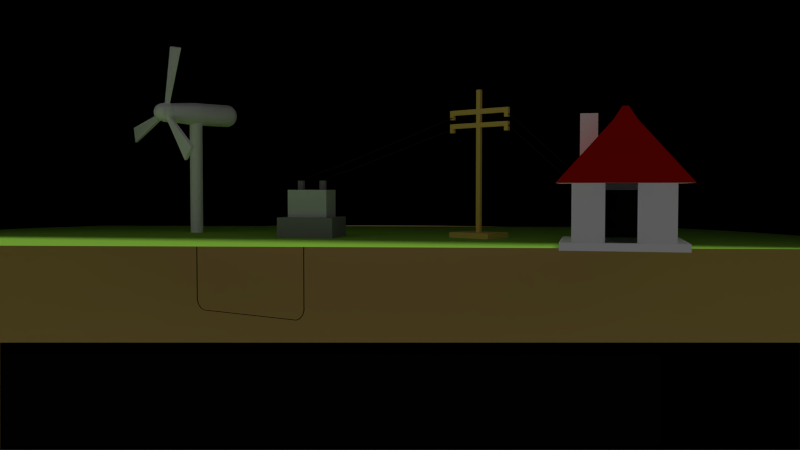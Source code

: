 # Source: start.blend  (saved by Blender 2.68.0; exported with 4.5.12 LTS)
import bpy
from mathutils import Matrix  # noqa: F401  (used for matrix-valued properties, if any)

bpy.ops.wm.read_factory_settings(use_empty=True)
scene = bpy.context.scene
scene.name = 'Main'

# ---- collections
col_collection_1_001 = bpy.data.collections.new('Collection 1.001'); scene.collection.children.link(col_collection_1_001)
col_collection_2 = bpy.data.collections.new('Collection 2'); scene.collection.children.link(col_collection_2)
col_collection_2.hide_render = True
col_collection_2.hide_viewport = True
col_collection_3 = bpy.data.collections.new('Collection 3'); scene.collection.children.link(col_collection_3)
col_collection_11 = bpy.data.collections.new('Collection 11'); scene.collection.children.link(col_collection_11)
col_collection_13 = bpy.data.collections.new('Collection 13'); scene.collection.children.link(col_collection_13)
col_collection_13.hide_render = True
col_collection_13.hide_viewport = True

# ---- materials (node trees are filled in below, after node groups)
mat_grass = bpy.data.materials.new('Grass')
mat_grass.alpha_threshold = 0.0
mat_grass.use_transparent_shadow = False
mat_grass.diffuse_color = (0.356, 0.748, 0.077, 1.0)
mat_grass.roughness = 0.5
mat_grass.line_color = (0.0, 0.0, 0.0, 1.0)
mat_houselight = bpy.data.materials.new('Houselight')
mat_houselight.alpha_threshold = 0.0
mat_houselight.use_transparent_shadow = False
mat_houselight.diffuse_color = (0.9262, 1.0, 0.01001, 1.0)
mat_houselight.roughness = 0.5
mat_houselight.specular_intensity = 0.9
mat_arrow_red = bpy.data.materials.new('Arrow_red')
mat_arrow_red.alpha_threshold = 0.0
mat_arrow_red.use_transparent_shadow = False
mat_arrow_red.diffuse_color = (1.0, 0.0, 0.0, 1.0)
mat_arrow_red.roughness = 0.5
mat_arrow_red.line_color = (0.0, 0.0, 0.0, 1.0)
mat_wire_black = bpy.data.materials.new('Wire_black')
mat_wire_black.alpha_threshold = 0.0
mat_wire_black.use_transparent_shadow = False
mat_wire_black.diffuse_color = (0.01341, 0.01341, 0.01341, 1.0)
mat_wire_black.roughness = 0.5
mat_wire_black.line_color = (0.0, 0.0, 0.0, 1.0)
mat_house_mat1 = bpy.data.materials.new('House mat1')
mat_house_mat1.alpha_threshold = 0.0
mat_house_mat1.use_transparent_shadow = False
mat_house_mat1.diffuse_color = (1.0, 1.0, 1.0, 1.0)
mat_house_mat1.specular_color = (0.4905, 0.949, 1.0)
mat_house_mat1.roughness = 0.5
mat_house_mat1.specular_intensity = 0.5305
mat_house_mat1.line_color = (0.0, 0.0, 0.0, 1.0)
mat_house_mat2 = bpy.data.materials.new('House mat2')
mat_house_mat2.alpha_threshold = 0.0
mat_house_mat2.use_transparent_shadow = False
mat_house_mat2.diffuse_color = (0.4672, 0.004746, 0.0, 1.0)
mat_house_mat2.roughness = 0.5
mat_house_mat2.specular_intensity = 0.4
mat_house_mat2.line_color = (0.0, 0.0, 0.0, 1.0)
mat_arrow_blue = bpy.data.materials.new('Arrow_blue')
mat_arrow_blue.alpha_threshold = 0.0
mat_arrow_blue.use_transparent_shadow = False
mat_arrow_blue.diffuse_color = (0.0, 0.001143, 1.0, 1.0)
mat_arrow_blue.roughness = 0.5
mat_arrow_blue.line_color = (0.0, 0.0, 0.0, 1.0)
mat_power_station = bpy.data.materials.new('power_station')
mat_power_station.alpha_threshold = 0.0
mat_power_station.use_transparent_shadow = False
mat_power_station.diffuse_color = (0.281, 0.281, 0.281, 1.0)
mat_power_station.roughness = 0.5
mat_power_station.line_color = (0.0, 0.0, 0.0, 1.0)
mat_power_station1 = bpy.data.materials.new('power_station1')
mat_power_station1.alpha_threshold = 0.0
mat_power_station1.use_transparent_shadow = False
mat_power_station1.diffuse_color = (0.6234, 0.6491, 0.6491, 1.0)
mat_power_station1.roughness = 0.5
mat_power_station1.line_color = (0.0, 0.0, 0.0, 1.0)
mat_windmill = bpy.data.materials.new('Windmill')
mat_windmill.alpha_threshold = 0.0
mat_windmill.use_transparent_shadow = False
mat_windmill.diffuse_color = (1.0, 1.0, 1.0, 1.0)
mat_windmill.roughness = 0.5
mat_windmill.line_color = (0.0, 0.0, 0.0, 1.0)
mat_material = bpy.data.materials.new('Material')
mat_material.alpha_threshold = 0.0
mat_material.use_transparent_shadow = False
mat_material.diffuse_color = (0.9551, 0.6628, 0.1654, 1.0)
mat_material.roughness = 0.5
mat_material.line_color = (0.0, 0.0, 0.0, 1.0)
mat_floor = bpy.data.materials.new('Floor')
mat_floor.alpha_threshold = 0.0
mat_floor.use_transparent_shadow = False
mat_floor.diffuse_color = (0.2462, 1.0, 0.1885, 1.0)
mat_floor.roughness = 0.5
mat_floor.specular_intensity = 0.0
mat_floor.line_color = (0.0, 0.0, 0.0, 1.0)
mat_text4 = bpy.data.materials.new('Text4')
mat_text4.alpha_threshold = 0.0
mat_text4.use_transparent_shadow = False
mat_text4.diffuse_color = (0.0, 0.0, 0.0, 1.0)
mat_text4.roughness = 0.5
mat_text3 = bpy.data.materials.new('Text3')
mat_text3.alpha_threshold = 0.0
mat_text3.use_transparent_shadow = False
mat_text3.preview_render_type = 'FLAT'
mat_text3.diffuse_color = (0.0, 0.0, 0.0, 1.0)
mat_text3.roughness = 0.5
mat_text2 = bpy.data.materials.new('Text2')
mat_text2.alpha_threshold = 0.0
mat_text2.use_transparent_shadow = False
mat_text2.diffuse_color = (0.0, 0.0, 0.0, 1.0)
mat_text2.roughness = 0.5
mat_text1 = bpy.data.materials.new('Text1')
mat_text1.alpha_threshold = 0.0
mat_text1.use_transparent_shadow = False
mat_text1.diffuse_color = (0.001547, 0.001547, 0.001547, 1.0)
mat_text1.roughness = 0.5
mat_reload = bpy.data.materials.new('Reload')
mat_reload.alpha_threshold = 0.0
mat_reload.use_transparent_shadow = False
mat_reload.diffuse_color = (0.0, 0.0, 0.0, 1.0)
mat_reload.specular_color = (0.0, 0.0, 0.0)
mat_reload.roughness = 0.5
mat_reload.specular_intensity = 0.0
mat_reload.line_color = (0.0, 0.0, 0.0, 1.0)
mat_black_strip = bpy.data.materials.new('Black strip')
mat_black_strip.alpha_threshold = 0.0
mat_black_strip.use_transparent_shadow = False
mat_black_strip.diffuse_color = (0.0, 0.0, 0.0, 1.0)
mat_black_strip.roughness = 0.5
mat_black_strip.specular_intensity = 0.0
mat_black_strip.line_color = (0.0, 0.0, 0.0, 1.0)
mat_next = bpy.data.materials.new('Next')
mat_next.alpha_threshold = 0.0
mat_next.use_transparent_shadow = False
mat_next.diffuse_color = (0.0, 0.0, 0.0, 1.0)
mat_next.roughness = 0.5
mat_next.line_color = (0.0, 0.0, 0.0, 1.0)
mat_sky = bpy.data.materials.new('sky')
mat_sky.alpha_threshold = 0.0
mat_sky.use_transparent_shadow = False
mat_sky.diffuse_color = (0.0, 0.0, 0.0, 1.0)
mat_sky.roughness = 0.5
mat_underground = bpy.data.materials.new('Underground')
mat_underground.alpha_threshold = 0.0
mat_underground.use_transparent_shadow = False
mat_underground.diffuse_color = (0.8, 0.5397, 0.1935, 1.0)
mat_underground.roughness = 0.5
mat_underground.line_color = (0.0, 0.0, 0.0, 1.0)

# ---- material node trees

# ---- world
world_world = bpy.data.worlds.new('World'); scene.world = world_world
world_world.color = (0.09851, 0.09851, 0.09851)
world_world.use_sun_shadow = False
world_world.sun_shadow_jitter_overblur = 0.0
world_world.cycles.sampling_method = 'MANUAL'
world_world.cycles.sample_map_resolution = 256

# ---- cameras
cam_camera = bpy.data.cameras.new('Camera')
cam_camera.clip_start = 0.001
cam_camera.clip_end = 200.0
cam_camera.lens = 35.0
cam_camera.sensor_width = 32.0
cam_camera.sensor_height = 18.0
cam_camera.dof.focus_distance = 0.0
cam_camera.dof.aperture_fstop = 128.0

# ---- lights
light_hemi = bpy.data.lights.new('Hemi', 'SUN')
light_hemi.transmission_factor = 0.0
light_hemi.angle = 0.1993
light_hemi.energy = 1.0
light_hemi.shadow_buffer_clip_start = 0.5
light_hemi.shadow_soft_size = 0.1
light_hemi.shadow_cascade_max_distance = 1000.0
light_hemi.cycles.use_multiple_importance_sampling = False
light_spot = bpy.data.lights.new('Spot', 'SPOT')
light_spot.transmission_factor = 0.0
light_spot.energy = 500.0
light_spot.shadow_buffer_clip_start = 0.5
light_spot.shadow_soft_size = 0.1
light_spot.shadow_maximum_resolution = 0.006
light_spot.use_absolute_resolution = True
light_spot.cycles.use_multiple_importance_sampling = False

# ---- meshes
me_plane_005 = bpy.data.meshes.new('Plane.005')
me_plane_005.from_pydata([(1.0, -1.0, 0.0), (-1.0, -1.0, 0.0), (1.0, 1.0, 0.0), (-1.0, 1.0, 0.0)], [], [(1, 0, 2, 3)])
me_plane_005.materials.append(mat_grass)
me_plane_005.use_remesh_preserve_volume = False
me_plane_005.use_remesh_preserve_attributes = False
me_plane_005.use_mirror_vertex_groups = False
me_plane_005.update()
me_houselight = bpy.data.meshes.new('Houselight')
me_houselight.from_pydata([(-1.0, -1.0, -1.0), (-1.0, 1.0, -1.0), (1.0, 1.0, -1.0), (1.0, -1.0, -1.0), (-1.0, -1.0, 1.0), (-1.0, 1.0, 1.0), (1.0, 1.0, 1.0), (1.0, -1.0, 1.0)], [], [(4, 5, 1, 0), (5, 6, 2, 1), (6, 7, 3, 2), (7, 4, 0, 3), (0, 1, 2, 3), (7, 6, 5, 4)])
_uv = me_houselight.uv_layers.new(name='UVMap')
_uv.uv.foreach_set('vector', [0.0266, 0.999, 0.01641, 1.0, 0.0, 0.03576, 0.009708, 0.007667, 0.01641, 1.0, 0.9628, 0.9998, 0.9438, 0.02851, 0.0, 0.03576, 0.9628, 0.9998, 1.0, 0.9988, 0.9804, 0.0, 0.9438, 0.02851, 0.9967, 0.9988, 0.003818, 0.999, 0.009708, 0.007667, 0.9967, 0.0, 0.009708, 0.007667, 0.0, 0.03576, 0.9438, 0.02851, 0.9804, 0.0, 1.0, 0.9988, 0.9628, 0.9998, 0.01641, 1.0, 0.0266, 0.999])
me_houselight.materials.append(mat_houselight)
me_houselight.use_remesh_preserve_volume = False
me_houselight.use_remesh_preserve_attributes = False
me_houselight.use_mirror_vertex_groups = False
me_houselight.update()
me_flowarrow2 = bpy.data.meshes.new('flowarrow2')
me_flowarrow2.from_pydata([(-2.612, -0.5081, -0.5081), (-2.612, 0.5081, -0.5081), (2.612, -0.5081, 0.0), (-2.612, -0.5081, 0.5081), (-2.612, 0.5081, 0.5081), (0.653, 0.5081, -0.5081), (0.653, -0.5081, -0.5081), (0.653, 0.5081, 0.5081), (0.653, -0.5081, 0.5081), (-2.612, 1.192e-07, -0.5081), (-2.612, 5.96e-08, 0.5081), (0.653, 5.96e-08, -0.5081), (0.653, -1.192e-07, 0.5081), (0.653, 0.5081, 1.608), (0.653, -0.5081, 1.608), (2.612, -2.98e-07, 0.0), (0.653, -1.192e-07, 1.608), (2.612, 0.5081, 0.0), (0.653, 0.5081, -1.608), (0.653, -0.5081, -1.608), (0.653, 5.96e-08, -1.608), (-5949.0, -0.5081, -0.5077), (-5949.0, 0.5081, -0.5077), (-5944.0, -0.5081, 0.000449), (-5949.0, -0.5081, 0.5086), (-5949.0, 0.5081, 0.5086), (-5946.0, 0.5081, -0.5077), (-5946.0, -0.5081, -0.5077), (-5946.0, 0.5081, 0.5086), (-5946.0, -0.5081, 0.5086), (-5949.0, 1.192e-07, -0.5077), (-5949.0, 5.96e-08, 0.5086), (-5946.0, 5.96e-08, -0.5077), (-5946.0, -1.192e-07, 0.5086), (-5946.0, 0.5081, 1.609), (-5946.0, -0.5081, 1.609), (-5944.0, -2.98e-07, 0.000449), (-5946.0, -1.192e-07, 1.609), (-5944.0, 0.5081, 0.000449), (-5946.0, 0.5081, -1.608), (-5946.0, -0.5081, -1.608), (-5946.0, 5.96e-08, -1.608)], [], [(11, 9, 0, 6), (12, 8, 3, 10), (6, 0, 3, 8), (9, 1, 4, 10), (7, 4, 1, 5), (5, 1, 9, 11), (7, 12, 10, 4), (0, 9, 10, 3), (11, 20, 18, 5), (7, 13, 16, 12), (12, 16, 14, 8), (6, 19, 20, 11), (5, 18, 17), (8, 14, 2), (2, 6, 8), (17, 7, 5), (15, 2, 14, 16), (17, 15, 16, 13), (17, 13, 7), (15, 20, 19, 2), (17, 18, 20, 15), (2, 19, 6), (32, 27, 21, 30), (33, 31, 24, 29), (27, 29, 24, 21), (30, 31, 25, 22), (28, 26, 22, 25), (26, 32, 30, 22), (28, 25, 31, 33), (21, 24, 31, 30), (32, 26, 39, 41), (28, 33, 37, 34), (33, 29, 35, 37), (27, 32, 41, 40), (26, 38, 39), (29, 23, 35), (23, 29, 27), (38, 26, 28), (36, 37, 35, 23), (38, 34, 37, 36), (38, 28, 34), (36, 23, 40, 41), (38, 36, 41, 39), (23, 27, 40)])
me_flowarrow2.materials.append(mat_arrow_red)
me_flowarrow2.use_remesh_preserve_volume = False
me_flowarrow2.use_remesh_preserve_attributes = False
me_flowarrow2.use_mirror_vertex_groups = False
me_flowarrow2.update()
me_wire_2 = bpy.data.meshes.new('Wire 2')
me_wire_2.from_pydata([(-0.03525, -0.2693, 0.04734), (0.1658, -0.2202, 0.006439), (0.2698, -0.04204, -0.03824), (0.2157, 0.1607, -0.06052), (0.03527, 0.2693, -0.04734), (-0.1658, 0.2202, -0.006441), (-0.2698, 0.04204, 0.03824), (-0.2157, -0.1607, 0.06051), (3.743, 5.807, 3.583), (3.932, 5.793, 3.49), (4.052, 5.925, 3.377), (4.033, 6.125, 3.31), (3.886, 6.275, 3.33), (3.697, 6.288, 3.423), (3.577, 6.156, 3.536), (3.596, 5.957, 3.602), (11.26, 15.92, 8.015), (11.43, 15.89, 7.888), (11.49, 15.95, 7.695), (11.4, 16.08, 7.55), (11.22, 16.19, 7.536), (11.06, 16.22, 7.663), (11.0, 16.16, 7.855), (11.09, 16.03, 8.001), (50.36, 64.87, 34.47), (50.52, 64.81, 34.34), (50.58, 64.85, 34.15), (50.51, 64.98, 33.99), (50.35, 65.12, 33.97), (50.2, 65.18, 34.1), (50.13, 65.14, 34.3), (50.2, 65.01, 34.45)], [], [(0, 7, 15, 8), (7, 6, 14, 15), (6, 5, 13, 14), (5, 4, 12, 13), (4, 3, 11, 12), (3, 2, 10, 11), (2, 1, 9, 10), (1, 0, 8, 9), (15, 23, 16, 8), (14, 22, 23, 15), (13, 21, 22, 14), (12, 20, 21, 13), (11, 19, 20, 12), (10, 18, 19, 11), (9, 17, 18, 10), (16, 23, 31, 24), (23, 22, 30, 31), (22, 21, 29, 30), (21, 20, 28, 29), (20, 19, 27, 28), (19, 18, 26, 27), (18, 17, 25, 26), (17, 16, 24, 25), (8, 16, 17, 9)])
me_wire_2.materials.append(mat_wire_black)
me_wire_2.use_remesh_preserve_volume = False
me_wire_2.use_remesh_preserve_attributes = False
me_wire_2.use_mirror_vertex_groups = False
me_wire_2.update()
me_wire_1 = bpy.data.meshes.new('Wire 1')
me_wire_1.from_pydata([(83.02, -0.2756, 1.144e-05), (83.21, -0.1949, 1.144e-05), (83.29, 5.342e-05, 1.144e-05), (83.21, 0.195, 1.144e-05), (83.02, 0.2758, 1.144e-05), (82.82, 0.195, 1.144e-05), (82.74, 5.34e-05, 1.144e-05), (82.82, -0.1949, 1.144e-05), (83.02, -0.2756, -40.28), (83.21, -0.1949, -40.28), (83.29, 5.342e-05, -40.28), (83.21, 0.195, -40.28), (83.02, 0.2758, -40.28), (82.82, 0.195, -40.28), (82.74, 5.34e-05, -40.28), (82.82, -0.1949, -40.28), (81.99, -0.2431, -42.85), (82.15, -0.1719, -42.92), (82.22, 3.781e-05, -42.94), (82.15, 0.1719, -42.92), (81.99, 0.2431, -42.85), (81.83, 0.1719, -42.78), (81.77, 3.779e-05, -42.76), (81.83, -0.1719, -42.78), (80.06, -0.2608, -44.83), (80.19, -0.1844, -44.96), (80.25, 2.21e-05, -45.01), (80.19, 0.1845, -44.96), (80.06, 0.2609, -44.83), (79.93, 0.1845, -44.7), (79.88, 2.204e-05, -44.64), (79.93, -0.1844, -44.7), (77.53, -0.2066, -45.92), (77.58, -0.1461, -46.05), (77.61, 6.212e-06, -46.11), (77.58, 0.1461, -46.05), (77.53, 0.2066, -45.92), (77.47, 0.1461, -45.78), (77.45, 6.164e-06, -45.73), (77.47, -0.1461, -45.78), (74.76, -0.2076, -45.95), (74.76, -0.1468, -46.1), (74.76, -2.556e-05, -46.16), (74.76, 0.1468, -46.1), (74.76, 0.2076, -45.95), (74.76, 0.1468, -45.81), (74.76, -2.561e-05, -45.75), (74.76, -0.1468, -45.81), (1.466e-08, 0.2995, 9.537e-06), (-0.2118, 0.2118, 9.537e-06), (-0.2995, -1.401e-08, 9.537e-06), (-0.2118, -0.2118, 9.537e-06), (4.084e-08, -0.2995, 9.537e-06), (0.2118, -0.2118, 9.537e-06), (0.2995, 2.653e-09, 9.537e-06), (0.2118, 0.2118, 9.537e-06), (1.466e-08, 0.2995, -40.28), (-0.2118, 0.2118, -40.28), (-0.2995, -1.401e-08, -40.28), (-0.2118, -0.2118, -40.28), (4.084e-08, -0.2995, -40.28), (0.2118, -0.2118, -40.28), (0.2995, 2.653e-09, -40.28), (0.2118, 0.2118, -40.28), (1.024, 0.2453, -42.85), (0.8633, 0.1735, -42.92), (0.797, 1.559e-05, -42.94), (0.8633, -0.1734, -42.92), (1.024, -0.2453, -42.85), (1.184, -0.1734, -42.78), (1.25, 1.562e-05, -42.76), (1.184, 0.1735, -42.78), (2.951, 0.2255, -44.83), (2.838, 0.1595, -44.94), (2.792, 3.131e-05, -44.99), (2.838, -0.1594, -44.94), (2.951, -0.2254, -44.83), (3.064, -0.1594, -44.72), (3.111, 3.137e-05, -44.67), (3.064, 0.1595, -44.72), (5.489, 0.2144, -45.92), (5.431, 0.1516, -46.06), (5.407, 4.719e-05, -46.12), (5.431, -0.1515, -46.06), (5.489, -0.2143, -45.92), (5.547, -0.1515, -45.78), (5.571, 4.724e-05, -45.72), (5.547, 0.1516, -45.78), (8.251, 0.2077, -45.95), (8.251, 0.1469, -46.1), (8.251, 7.897e-05, -46.16), (8.251, -0.1467, -46.1), (8.251, -0.2075, -45.95), (8.251, -0.1467, -45.81), (8.251, 7.901e-05, -45.75), (8.251, 0.1469, -45.81)], [], [(7, 0, 8, 15), (6, 7, 15, 14), (5, 6, 14, 13), (4, 5, 13, 12), (3, 4, 12, 11), (2, 3, 11, 10), (1, 2, 10, 9), (0, 1, 9, 8), (15, 8, 16, 23), (14, 15, 23, 22), (13, 14, 22, 21), (12, 13, 21, 20), (11, 12, 20, 19), (10, 11, 19, 18), (9, 10, 18, 17), (8, 9, 17, 16), (23, 16, 24, 31), (22, 23, 31, 30), (21, 22, 30, 29), (20, 21, 29, 28), (19, 20, 28, 27), (18, 19, 27, 26), (17, 18, 26, 25), (16, 17, 25, 24), (31, 24, 32, 39), (30, 31, 39, 38), (29, 30, 38, 37), (28, 29, 37, 36), (27, 28, 36, 35), (26, 27, 35, 34), (25, 26, 34, 33), (24, 25, 33, 32), (39, 32, 40, 47), (38, 39, 47, 46), (37, 38, 46, 45), (36, 37, 45, 44), (35, 36, 44, 43), (34, 35, 43, 42), (33, 34, 42, 41), (32, 33, 41, 40), (55, 48, 56, 63), (54, 55, 63, 62), (53, 54, 62, 61), (52, 53, 61, 60), (51, 52, 60, 59), (50, 51, 59, 58), (49, 50, 58, 57), (48, 49, 57, 56), (63, 56, 64, 71), (62, 63, 71, 70), (61, 62, 70, 69), (60, 61, 69, 68), (59, 60, 68, 67), (58, 59, 67, 66), (57, 58, 66, 65), (56, 57, 65, 64), (71, 64, 72, 79), (70, 71, 79, 78), (69, 70, 78, 77), (68, 69, 77, 76), (67, 68, 76, 75), (66, 67, 75, 74), (65, 66, 74, 73), (64, 65, 73, 72), (79, 72, 80, 87), (78, 79, 87, 86), (77, 78, 86, 85), (76, 77, 85, 84), (75, 76, 84, 83), (74, 75, 83, 82), (73, 74, 82, 81), (72, 73, 81, 80), (87, 80, 88, 95), (86, 87, 95, 94), (85, 86, 94, 93), (84, 85, 93, 92), (83, 84, 92, 91), (82, 83, 91, 90), (81, 82, 90, 89), (80, 81, 89, 88), (45, 95, 88, 44), (46, 94, 95, 45), (47, 93, 94, 46), (40, 92, 93, 47), (41, 91, 92, 40), (42, 90, 91, 41), (43, 89, 90, 42), (44, 88, 89, 43)])
me_wire_1.materials.append(mat_wire_black)
me_wire_1.use_remesh_preserve_volume = False
me_wire_1.use_remesh_preserve_attributes = False
me_wire_1.use_mirror_vertex_groups = False
me_wire_1.update()
me_house = bpy.data.meshes.new('House')
me_house.from_pydata([(1.24, 1.355, -2.573), (1.355, -1.24, -2.573), (-1.24, -1.355, -2.573), (-1.355, 1.24, -2.573), (1.24, 1.355, -0.3092), (1.355, -1.24, -0.3092), (-1.24, -1.355, -0.3092), (-1.355, 1.24, -0.3092), (0.9536, 1.042, -2.867), (1.042, -0.9536, -2.867), (-0.9536, -1.042, -2.867), (-1.042, 0.9536, -2.867), (1.526, 1.668, -2.573), (1.668, -1.526, -2.573), (-1.526, -1.668, -2.573), (-1.668, 1.526, -2.573), (1.526, 1.668, -2.867), (1.668, -1.526, -2.867), (-1.526, -1.668, -2.867), (-1.668, 1.526, -2.867), (0.07196, 1.303, 2.031), (0.1875, -1.292, 2.031), (-0.07196, -1.303, 2.031), (-0.1875, 1.292, 2.031), (1.612, 1.762, -0.3092), (1.762, -1.612, -0.3092), (-1.612, -1.762, -0.3092), (-1.762, 1.612, -0.3092), (0.2172, 1.7, 2.031), (0.3674, -1.674, 2.031), (-0.2172, -1.7, 2.031), (-0.3674, 1.674, 2.031), (0.0006114, 1.69, 2.528), (0.1508, -1.683, 2.528), (-0.0006113, -1.69, 2.528), (-0.1508, 1.683, 2.528), (0.3871, -1.283, -2.573), (1.355, -1.24, -0.5788), (-1.355, 1.24, -0.5788), (1.24, 1.355, -0.5788), (-1.24, -1.355, -0.5788), (-0.4048, -1.318, -2.573), (0.3871, -1.283, -0.3092), (-0.4048, -1.318, -0.3092), (-0.4048, -1.318, -0.5788), (0.3871, -1.283, -0.5788), (1.24, 1.355, -2.274), (1.355, -1.24, -2.274), (-1.24, -1.355, -2.274), (-1.355, 1.24, -2.274), (-0.4048, -1.318, -2.274), (0.3871, -1.283, -2.274), (1.668, 0.4875, -0.3092), (1.697, -0.1589, -0.3092), (-1.676, -0.3092, -0.3092), (-1.705, 0.3373, -0.3092), (0.2739, 0.4254, 2.031), (0.3027, -0.221, 2.031), (-0.2818, -0.2471, 2.031), (-0.3106, 0.3994, 2.031), (0.05736, 0.4158, 2.528), (0.08615, -0.2307, 2.528), (-0.0653, -0.2374, 2.528), (-0.09409, 0.409, 2.528), (0.5748, 1.716, 1.431), (1.04, 1.736, 0.6509), (-1.19, 1.637, 0.6509), (-0.725, 1.658, 1.431), (0.725, -1.658, 1.431), (1.19, -1.637, 0.6509), (-1.04, -1.736, 0.6509), (-0.5748, -1.716, 1.431), (-1.104, -0.2837, 0.6509), (-0.6394, -0.263, 1.431), (-1.133, 0.3628, 0.6509), (-0.6682, 0.3835, 1.431), (1.096, 0.4621, 0.6509), (0.6315, 0.4414, 1.431), (1.125, -0.1844, 0.6509), (0.6603, -0.2051, 1.431), (-1.104, -0.2837, 2.459), (-0.6394, -0.263, 2.459), (-1.133, 0.3628, 2.459), (-0.6682, 0.3835, 2.459)], [], [(50, 48, 2, 41), (39, 4, 5, 37), (40, 6, 7, 38), (9, 17, 16, 8), (11, 19, 18, 10), (11, 8, 16, 19), (10, 18, 17, 9), (13, 14, 18, 17), (12, 15, 19, 16), (14, 15, 19, 18), (12, 13, 17, 16), (47, 51, 36, 1), (0, 12, 15, 3), (2, 3, 15, 14), (0, 1, 13, 12), (38, 39, 4, 7), (7, 4, 20, 23), (6, 22, 21, 5, 42, 43), (7, 23, 22, 6), (5, 21, 20, 4), (4, 7, 27, 24), (5, 25, 26, 6, 43, 42), (6, 26, 54, 55, 27, 7), (4, 24, 52, 53, 25, 5), (64, 67, 31, 28), (68, 29, 30, 71), (75, 59, 31, 67), (79, 57, 29, 68), (28, 31, 35, 32), (29, 33, 34, 30), (59, 63, 35, 31), (57, 61, 33, 29), (20, 21, 22, 23), (61, 62, 34, 33), (43, 6, 40, 44), (36, 41, 2, 14, 13, 1), (46, 39, 37, 47), (48, 40, 38, 49), (5, 42, 45, 37), (49, 46, 39, 38), (44, 40, 48, 50), (37, 45, 51, 47), (0, 46, 47, 1), (2, 48, 49, 3), (3, 0, 46, 49), (71, 30, 58, 73), (73, 58, 59, 75), (64, 28, 56, 77), (77, 56, 57, 79), (30, 34, 62, 58), (58, 62, 63, 59), (28, 32, 60, 56), (56, 60, 61, 57), (32, 35, 63, 60), (60, 63, 62, 61), (24, 27, 66, 65), (65, 66, 67, 64), (25, 69, 70, 26), (69, 68, 71, 70), (55, 74, 66, 27), (74, 75, 67, 66), (53, 78, 69, 25), (78, 79, 68, 69), (26, 70, 72, 54), (70, 71, 73, 72), (54, 72, 74, 55), (75, 83, 81, 73), (24, 65, 76, 52), (65, 64, 77, 76), (52, 76, 78, 53), (76, 77, 79, 78), (80, 81, 83, 82), (72, 80, 82, 74), (74, 82, 83, 75), (73, 81, 80, 72), (8, 11, 10, 9)])
me_house.polygons.foreach_set('material_index', [0, 0, 0, 0, 0, 0, 0, 0, 0, 0, 0, 0, 0, 0, 0, 0, 0, 0, 0, 0, 0, 0, 0, 0, 1, 1, 1, 1, 1, 1, 1, 1, 0, 1, 0, 0, 0, 0, 0, 2, 0, 0, 0, 0, 2, 1, 1, 1, 1, 1, 1, 1, 1, 1, 1, 1, 1, 1, 1, 1, 1, 1, 1, 1, 1, 1, 0, 1, 1, 1, 1, 0, 0, 0, 0, 0])
me_house.materials.append(mat_house_mat1)
me_house.materials.append(mat_house_mat2)
me_house.materials.append(mat_wire_black)
me_house.use_remesh_preserve_volume = False
me_house.use_remesh_preserve_attributes = False
me_house.use_mirror_vertex_groups = False
me_house.update()
me_wind_arrow1 = bpy.data.meshes.new('Wind arrow1')
me_wind_arrow1.from_pydata([(-2.612, -0.5081, 1.357), (-2.612, 0.5081, 1.357), (2.612, -0.5081, 1.865), (-2.612, -0.5081, 2.373), (-2.612, 0.5081, 2.373), (0.653, 0.5081, 1.357), (0.653, -0.5081, 1.357), (0.653, 0.5081, 2.373), (0.653, -0.5081, 2.373), (-2.612, 6.244e-07, 1.357), (-2.612, 5.648e-07, 2.373), (0.653, 5.648e-07, 1.357), (0.653, 3.86e-07, 2.373), (0.653, 0.5081, 3.473), (0.653, -0.5081, 3.473), (2.612, 2.072e-07, 1.865), (0.653, 3.86e-07, 3.473), (2.612, 0.5081, 1.865), (0.653, 0.5081, 0.2567), (0.653, -0.5081, 0.2567), (0.653, 5.648e-07, 0.2567), (-2.612, -0.5081, -2.373), (-2.612, 0.5081, -2.373), (2.612, -0.5081, -1.865), (-2.612, -0.5081, -1.357), (-2.612, 0.5081, -1.357), (0.653, 0.5081, -2.373), (0.653, -0.5081, -2.373), (0.653, 0.5081, -1.357), (0.653, -0.5081, -1.357), (-2.612, -3.292e-07, -2.373), (-2.612, -3.888e-07, -1.357), (0.653, -3.888e-07, -2.373), (0.653, -5.677e-07, -1.357), (0.653, 0.5081, -0.2567), (0.653, -0.5081, -0.2567), (2.612, -7.465e-07, -1.865), (0.653, -5.677e-07, -0.2567), (2.612, 0.5081, -1.865), (0.653, 0.5081, -3.473), (0.653, -0.5081, -3.473), (0.653, -3.888e-07, -3.473)], [], [(11, 9, 0, 6), (12, 8, 3, 10), (6, 0, 3, 8), (9, 1, 4, 10), (7, 4, 1, 5), (5, 1, 9, 11), (7, 12, 10, 4), (0, 9, 10, 3), (11, 20, 18, 5), (7, 13, 16, 12), (12, 16, 14, 8), (6, 19, 20, 11), (5, 18, 17), (8, 14, 2), (2, 6, 8), (17, 7, 5), (15, 2, 14, 16), (17, 15, 16, 13), (17, 13, 7), (15, 20, 19, 2), (17, 18, 20, 15), (2, 19, 6), (32, 30, 21, 27), (33, 29, 24, 31), (27, 21, 24, 29), (30, 22, 25, 31), (28, 25, 22, 26), (26, 22, 30, 32), (28, 33, 31, 25), (21, 30, 31, 24), (32, 41, 39, 26), (28, 34, 37, 33), (33, 37, 35, 29), (27, 40, 41, 32), (26, 39, 38), (29, 35, 23), (23, 27, 29), (38, 28, 26), (36, 23, 35, 37), (38, 36, 37, 34), (38, 34, 28), (36, 41, 40, 23), (38, 39, 41, 36), (23, 40, 27)])
me_wind_arrow1.materials.append(mat_arrow_blue)
me_wind_arrow1.use_remesh_preserve_volume = False
me_wind_arrow1.use_remesh_preserve_attributes = False
me_wind_arrow1.use_mirror_vertex_groups = False
me_wind_arrow1.update()
me_power_station = bpy.data.meshes.new('power station')
me_power_station.from_pydata([(-1.585, -1.585, 1.827), (-1.585, 1.585, 1.827), (2.404, 1.585, 1.827), (2.404, -1.585, 1.827), (-1.585, -1.585, 4.558), (-1.585, 1.585, 4.558), (2.404, 1.585, 4.558), (2.404, -1.585, 4.558), (-0.7081, 0.3756, 5.48), (-0.7081, 0.3756, 4.567), (1.564, 0.3756, 4.567), (1.564, 0.3756, 5.48), (1.823, 0.2683, 4.567), (1.823, 0.2683, 5.48), (1.931, 0.009191, 4.567), (1.931, 0.009191, 5.48), (1.823, -0.2499, 4.567), (1.823, -0.2499, 5.48), (1.564, -0.3573, 4.567), (1.564, -0.3573, 5.48), (1.305, -0.2499, 4.567), (1.305, -0.2499, 5.48), (1.198, 0.009191, 4.567), (1.198, 0.009191, 5.48), (1.305, 0.2683, 4.567), (1.305, 0.2683, 5.48), (-0.449, 0.2683, 4.567), (-0.449, 0.2683, 5.48), (-0.3416, 0.009191, 4.567), (-0.3416, 0.009191, 5.48), (-0.449, -0.2499, 4.567), (-0.449, -0.2499, 5.48), (-0.7081, -0.3573, 4.567), (-0.7081, -0.3573, 5.48), (-0.9672, -0.2499, 4.567), (-0.9672, -0.2499, 5.48), (-1.075, 0.009191, 4.567), (-1.075, 0.009191, 5.48), (-0.9672, 0.2683, 4.567), (-0.9672, 0.2683, 5.48), (-2.425, -2.425, 1.827), (-2.425, 2.425, 1.827), (3.245, 2.425, 1.827), (3.245, -2.425, 1.827), (-2.425, -2.425, -0.2136), (-2.425, 2.425, -0.2136), (3.245, 2.425, -0.2136), (3.245, -2.425, -0.2136)], [], [(4, 5, 1, 0), (5, 6, 2, 1), (6, 7, 3, 2), (7, 4, 0, 3), (3, 0, 40, 43), (7, 6, 5, 4), (34, 35, 37, 36), (10, 11, 13, 12), (27, 8, 39, 37, 35, 33, 31, 29), (12, 13, 15, 14), (30, 31, 33, 32), (14, 15, 17, 16), (9, 26, 28, 30, 32, 34, 36, 38), (28, 29, 31, 30), (16, 17, 19, 18), (36, 37, 39, 38), (26, 27, 29, 28), (18, 19, 21, 20), (38, 39, 8, 9), (9, 8, 27, 26), (20, 21, 23, 22), (13, 11, 25, 23, 21, 19, 17, 15), (24, 25, 11, 10), (22, 23, 25, 24), (32, 33, 35, 34), (10, 12, 14, 16, 18, 20, 22, 24), (2, 3, 43, 42), (1, 2, 42, 41), (0, 1, 41, 40), (43, 40, 44, 47), (42, 43, 47, 46), (41, 42, 46, 45), (40, 41, 45, 44), (45, 46, 47, 44)])
me_power_station.polygons.foreach_set('material_index', [1, 1, 1, 1, 0, 0, 0, 0, 0, 0, 0, 0, 0, 0, 0, 0, 0, 0, 0, 0, 0, 0, 0, 0, 0, 0, 0, 0, 0, 0, 0, 0, 0, 0])
me_power_station.materials.append(mat_power_station)
me_power_station.materials.append(mat_power_station1)
me_power_station.use_remesh_preserve_volume = False
me_power_station.use_remesh_preserve_attributes = False
me_power_station.use_mirror_vertex_groups = False
me_power_station.update()
me_windmillblades = bpy.data.meshes.new('windmillblades')
me_windmillblades.from_pydata([(0.5681, 0.01881, 0.1338), (0.5011, 0.2888, 0.1338), (0.5864, 0.01966, -0.1291), (0.5174, 0.2977, -0.1291), (0.5684, 0.01888, 0.08469), (0.5014, 0.2889, 0.08469), (0.5171, 0.2977, -0.08942), (0.5862, 0.0196, -0.08942), (2.967, -2.085, 0.08469), (2.231, -2.773, 0.08469), (2.981, -2.052, -0.08942), (2.245, -2.74, -0.08942), (-0.5663, -0.01698, 0.1338), (-0.4993, -0.287, 0.1338), (-0.2982, -0.4798, 0.1338), (-0.01699, -0.5439, 0.1338), (0.269, -0.4619, 0.1338), (0.4832, -0.256, 0.1338), (-0.5821, -0.01721, -0.1291), (-0.513, -0.2953, -0.1291), (-0.3059, -0.4939, -0.1291), (-0.01627, -0.5599, -0.1291), (0.2783, -0.4755, -0.1291), (0.4989, -0.2634, -0.1291), (-0.2979, -0.4798, 0.08469), (-0.01672, -0.5438, 0.08469), (-0.499, -0.2869, 0.08469), (0.4835, -0.2559, 0.08469), (-0.5661, -0.01692, 0.08469), (0.2693, -0.4619, 0.08469), (-0.01651, -0.56, -0.08942), (-0.3062, -0.494, -0.08942), (-0.5133, -0.2954, -0.08942), (-0.5823, -0.01727, -0.08942), (0.2781, -0.4756, -0.08942), (-3.692, -1.572, 0.08469), (-3.902, -0.6932, 0.08469), (-3.678, -1.539, -0.08942), (-3.888, -0.6602, -0.08942), (0.3, 0.4817, 0.1338), (0.0188, 0.5457, 0.1338), (-0.2672, 0.4638, 0.1338), (-0.4814, 0.2578, 0.1338), (0.3103, 0.4964, -0.1291), (0.0206, 0.5623, -0.1291), (-0.274, 0.478, -0.1291), (-0.4946, 0.2658, -0.1291), (-0.2669, 0.4638, 0.08469), (-0.4811, 0.2579, 0.08469), (-0.4948, 0.2658, -0.08942), (-0.2742, 0.4779, -0.08942), (0.7089, 3.611, 0.08469), (1.655, 3.42, 0.08469), (0.7227, 3.644, -0.08942), (1.669, 3.453, -0.08942), (1.387, 2.84, -0.08942), (1.375, 2.814, 0.08469), (0.5666, 2.979, 0.08469), (0.5778, 3.005, -0.08942), (0.31, 0.4963, -0.08942), (0.02036, 0.5623, -0.08942), (0.3003, 0.4817, 0.08469), (0.01908, 0.5458, 0.08469), (-3.253, -0.5372, -0.08942), (-3.264, -0.564, 0.08469), (-3.082, -1.327, 0.08469), (-3.071, -1.3, -0.08942), (0.4987, -0.2634, -0.08942), (1.861, -2.331, 0.084), (2.44, -1.692, 0.08551), (1.877, -2.308, -0.09024), (2.456, -1.67, -0.08873), (0.537, 0.01783, 0.1338), (0.4736, 0.273, 0.1338), (0.5543, 0.01864, -0.1291), (0.489, 0.2814, -0.1291), (-0.5351, -0.01599, 0.1338), (-0.4717, -0.2711, 0.1338), (-0.2817, -0.4534, 0.1338), (-0.01597, -0.5139, 0.1338), (0.2543, -0.4365, 0.1338), (0.4567, -0.2418, 0.1338), (-0.55, -0.0162, -0.1291), (-0.4847, -0.279, -0.1291), (-0.289, -0.4667, -0.1291), (-0.01529, -0.529, -0.1291), (0.2631, -0.4493, -0.1291), (0.4716, -0.2488, -0.1291), (0.2836, 0.4552, 0.1338), (0.01785, 0.5157, 0.1338), (-0.2524, 0.4383, 0.1338), (-0.4548, 0.2437, 0.1338), (0.2933, 0.4691, -0.1291), (0.01955, 0.5315, -0.1291), (-0.2588, 0.4517, -0.1291), (-0.4673, 0.2513, -0.1291)], [], [(7, 2, 3, 6), (0, 4, 5, 1), (4, 7, 6, 5), (70, 11, 9, 68), (9, 11, 10, 8), (68, 9, 8, 69), (71, 10, 11, 70), (69, 8, 10, 71), (31, 20, 21, 30), (32, 19, 20, 31), (33, 18, 19, 32), (30, 21, 22, 34), (14, 24, 25, 15), (13, 26, 24, 14), (12, 28, 26, 13), (16, 29, 27, 17), (15, 25, 29, 16), (24, 31, 30, 25), (26, 32, 31, 24), (63, 38, 36, 64), (25, 30, 34, 29), (36, 38, 37, 35), (64, 36, 35, 65), (66, 37, 38, 63), (65, 35, 37, 66), (50, 45, 46, 49), (41, 47, 48, 42), (47, 50, 49, 48), (55, 54, 52, 56), (52, 54, 53, 51), (56, 52, 51, 57), (58, 53, 54, 55), (57, 51, 53, 58), (59, 55, 56, 61), (61, 56, 57, 62), (60, 58, 55, 59), (62, 57, 58, 60), (67, 23, 2, 7), (34, 22, 23, 67), (6, 3, 43, 59), (17, 27, 4, 0), (39, 61, 62, 40), (1, 5, 61, 39), (27, 67, 7, 4), (5, 6, 59, 61), (60, 44, 45, 50), (59, 43, 44, 60), (49, 46, 18, 33), (40, 62, 47, 41), (42, 48, 28, 12), (62, 60, 50, 47), (48, 49, 33, 28), (33, 63, 64, 28), (28, 64, 65, 26), (32, 66, 63, 33), (26, 65, 66, 32), (34, 70, 68, 29), (29, 68, 69, 27), (67, 71, 70, 34), (27, 69, 71, 67), (23, 22, 86, 87), (40, 41, 90, 89), (3, 2, 74, 75), (21, 20, 84, 85), (19, 18, 82, 83), (42, 12, 76, 91), (43, 3, 75, 92), (15, 16, 80, 79), (1, 39, 88, 73), (45, 44, 93, 94), (13, 14, 78, 77), (41, 42, 91, 90), (22, 21, 85, 86), (39, 40, 89, 88), (0, 1, 73, 72), (20, 19, 83, 84), (18, 46, 95, 82), (16, 17, 81, 80), (2, 23, 87, 74), (46, 45, 94, 95), (14, 15, 79, 78), (17, 0, 72, 81), (12, 13, 77, 76), (44, 43, 92, 93), (72, 74, 87, 81), (81, 87, 86, 80), (80, 86, 85, 79), (79, 85, 84, 78), (78, 84, 83, 77), (77, 83, 82, 76), (76, 82, 95, 91), (91, 95, 94, 90), (90, 94, 93, 89), (89, 93, 92, 88), (88, 92, 75, 73), (73, 75, 74, 72)])
me_windmillblades.materials.append(mat_windmill)
me_windmillblades.use_remesh_preserve_volume = False
me_windmillblades.use_remesh_preserve_attributes = False
me_windmillblades.use_mirror_vertex_groups = False
me_windmillblades.update()
me_windmill_base = bpy.data.meshes.new('windmill base')
me_windmill_base.from_pydata([(0.0, 0.55, 0.0), (-0.2105, 0.5081, 0.0), (-0.3889, 0.3889, 0.0), (-0.5081, 0.2105, 0.0), (-0.55, -2.404e-08, 0.0), (-0.5081, -0.2105, 0.0), (-0.3889, -0.3889, 0.0), (-0.2105, -0.5081, 0.0), (-8.305e-08, -0.55, 0.0), (0.2105, -0.5081, 0.0), (0.3889, -0.3889, 0.0), (0.5081, -0.2105, 0.0), (0.55, 6.559e-09, 0.0), (0.5081, 0.2105, 0.0), (0.3889, 0.3889, 0.0), (0.2105, 0.5081, 0.0), (0.0, 0.55, -9.663), (-0.2105, 0.5081, -9.663), (-0.3889, 0.3889, -9.663), (-0.5081, 0.2105, -9.663), (-0.55, -2.404e-08, -9.663), (-0.5081, -0.2105, -9.663), (-0.3889, -0.3889, -9.663), (-0.2105, -0.5081, -9.663), (-8.305e-08, -0.55, -9.663), (0.2105, -0.5081, -9.663), (0.3889, -0.3889, -9.663), (0.5081, -0.2105, -9.663), (0.55, 6.559e-09, -9.663), (0.5081, 0.2105, -9.663), (0.3889, 0.3889, -9.663), (0.2105, 0.5081, -9.663)], [], [(11, 27, 26, 10), (7, 23, 22, 6), (3, 19, 18, 2), (15, 31, 30, 14), (0, 16, 31, 15), (12, 28, 27, 11), (8, 24, 23, 7), (4, 20, 19, 3), (1, 17, 16, 0), (13, 29, 28, 12), (9, 25, 24, 8), (5, 21, 20, 4), (6, 22, 21, 5), (2, 18, 17, 1), (14, 30, 29, 13), (10, 26, 25, 9)])
me_windmill_base.polygons.foreach_set('use_smooth', [True] * 16)
me_windmill_base.materials.append(mat_windmill)
me_windmill_base.use_remesh_preserve_volume = False
me_windmill_base.use_remesh_preserve_attributes = False
me_windmill_base.use_mirror_vertex_groups = False
me_windmill_base.update()
me_nacelle = bpy.data.meshes.new('nacelle')
me_nacelle.from_pydata([(-0.9808, 1.461e-07, 0.1951), (-1.0, 1.461e-07, -2.109e-08), (-0.9808, 1.461e-07, -0.1951), (-0.3536, -0.8536, 3.383), (-0.3182, -0.7682, 3.556), (-0.2706, -0.6533, 3.707), (-0.2126, -0.5133, 3.831), (-0.1464, -0.3536, 3.924), (-0.07466, -0.1802, 3.981), (-0.9061, 0.3753, 0.1951), (-0.9239, 0.3827, -2.109e-08), (-0.9061, 0.3753, -0.1951), (-3.92e-08, -0.9808, 3.195), (-3.882e-08, -0.9239, 3.383), (-8.818e-08, -0.8315, 3.556), (-2.525e-08, -0.7071, 3.707), (-6.232e-08, -0.5556, 3.831), (-1.672e-09, -0.3827, 3.924), (-0.6935, 0.6935, 0.1951), (-0.7071, 0.7071, -2.109e-08), (-0.6935, 0.6935, -0.1951), (6.511e-09, -0.1951, 3.981), (0.3753, -0.9061, 3.195), (0.3536, -0.8536, 3.383), (0.3182, -0.7682, 3.556), (0.2706, -0.6533, 3.707), (0.2126, -0.5133, 3.831), (-0.3753, 0.9061, 0.1951), (-0.3827, 0.9239, -2.109e-08), (-0.3753, 0.9061, -0.1951), (0.1464, -0.3536, 3.924), (0.07466, -0.1802, 3.981), (0.6935, -0.6935, 3.195), (0.6533, -0.6533, 3.383), (0.5879, -0.5879, 3.556), (0.5, -0.5, 3.707), (9.335e-08, 0.9808, 0.1951), (1.011e-07, 1.0, -2.109e-08), (9.335e-08, 0.9808, -0.1951), (0.3928, -0.3928, 3.831), (0.2706, -0.2706, 3.924), (0.1379, -0.138, 3.981), (0.9061, -0.3753, 3.195), (0.8536, -0.3536, 3.383), (0.7682, -0.3182, 3.556), (0.3753, 0.9061, 0.1951), (0.3827, 0.9239, -2.109e-08), (0.3753, 0.9061, -0.1951), (0.6533, -0.2706, 3.707), (0.5133, -0.2126, 3.831), (0.3536, -0.1464, 3.924), (0.1802, -0.07466, 3.981), (0.9808, -2.561e-07, 3.195), (0.9239, -2.558e-07, 3.383), (0.6935, 0.6935, 0.1951), (0.7071, 0.7071, -2.109e-08), (0.6935, 0.6935, -0.1951), (0.8315, -2.548e-07, 3.556), (0.7071, -2.697e-07, 3.707), (0.5556, -2.84e-07, 3.831), (0.3827, -2.371e-07, 3.924), (0.1951, -2.358e-07, 3.981), (0.9061, 0.3753, 3.195), (0.9061, 0.3753, 0.1951), (0.9239, 0.3827, -2.109e-08), (0.9061, 0.3753, -0.1951), (0.8536, 0.3536, 3.383), (0.7682, 0.3182, 3.556), (0.6533, 0.2706, 3.707), (0.5133, 0.2126, 3.831), (0.3536, 0.1464, 3.924), (0.1802, 0.07466, 3.981), (0.9808, 1.236e-07, 0.1951), (1.0, 6.076e-08, -2.109e-08), (0.9808, 1.236e-07, -0.1951), (0.6935, 0.6935, 3.195), (0.6533, 0.6533, 3.383), (0.5879, 0.5879, 3.556), (0.5, 0.5, 3.707), (0.3928, 0.3928, 3.831), (0.2706, 0.2706, 3.924), (0.9061, -0.3753, 0.1951), (0.9239, -0.3827, -2.109e-08), (0.9061, -0.3753, -0.1951), (0.1379, 0.1379, 3.981), (0.3753, 0.9061, 3.195), (0.3536, 0.8536, 3.383), (0.3182, 0.7682, 3.556), (0.2706, 0.6533, 3.707), (0.2126, 0.5133, 3.831), (0.6935, -0.6935, 0.1951), (0.7071, -0.7071, -2.109e-08), (0.6935, -0.6935, -0.1951), (0.1464, 0.3536, 3.924), (0.07466, 0.1802, 3.981), (2.703e-08, 0.9808, 3.195), (3.138e-08, 0.9239, 3.383), (2.866e-09, 0.8315, 3.556), (2.253e-08, 0.7071, 3.707), (0.3753, -0.9061, 0.1951), (0.3827, -0.9239, -2.109e-08), (0.3753, -0.9061, -0.1951), (2.303e-08, 0.5556, 3.831), (1.32e-09, 0.3827, 3.924), (3.563e-09, 0.1951, 3.981), (-0.3753, 0.9061, 3.195), (-0.3536, 0.8536, 3.383), (-0.3182, 0.7682, 3.556), (2.711e-08, -0.9808, 0.1951), (-4.046e-08, -1.0, -2.109e-08), (2.711e-08, -0.9808, -0.1951), (-0.2706, 0.6533, 3.707), (-0.2126, 0.5133, 3.831), (-0.1464, 0.3536, 3.924), (-0.07466, 0.1802, 3.981), (-0.6935, 0.6935, 3.195), (-0.6533, 0.6533, 3.383), (-0.3753, -0.9061, 0.1951), (-0.3827, -0.9239, -2.109e-08), (-0.3753, -0.9061, -0.1951), (-0.5879, 0.5879, 3.556), (-0.5, 0.5, 3.707), (-0.3928, 0.3928, 3.831), (-0.2706, 0.2706, 3.924), (-0.1379, 0.1379, 3.981), (-0.9061, 0.3753, 3.195), (-0.6935, -0.6935, 0.1951), (-0.7071, -0.7071, -2.109e-08), (-0.6935, -0.6935, -0.1951), (-0.8536, 0.3536, 3.383), (-0.7682, 0.3182, 3.556), (-0.6533, 0.2706, 3.707), (-0.5133, 0.2126, 3.831), (-0.3536, 0.1464, 3.924), (-0.1802, 0.07466, 3.981), (-0.9808, -2.337e-07, 3.195), (-0.9061, -0.3753, 0.1951), (-0.9239, -0.3827, -2.109e-08), (-0.9061, -0.3753, -0.1951), (-0.9239, -2.337e-07, 3.383), (-0.8315, -2.337e-07, 3.556), (-0.7071, -2.337e-07, 3.707), (-0.5556, -2.337e-07, 3.831), (-0.3827, -2.337e-07, 3.924), (-0.1951, -2.337e-07, 3.981), (-0.7495, 2.738e-08, -3.304), (-0.706, 2.738e-08, -3.447), (-0.6354, 2.738e-08, -3.579), (-0.5404, 2.738e-08, -3.695), (-0.4246, 2.738e-08, -3.79), (-0.2924, 2.738e-08, -3.861), (-0.1491, 2.738e-08, -3.904), (-0.6925, 0.2868, -3.304), (-0.6523, 0.2702, -3.447), (-0.587, 0.2432, -3.579), (-0.4992, 0.2068, -3.695), (-0.3923, 0.1625, -3.79), (-0.2702, 0.1119, -3.861), (-0.1377, 0.05705, -3.904), (-0.53, 0.53, -3.304), (-0.4992, 0.4992, -3.447), (-0.4493, 0.4493, -3.579), (-0.3821, 0.3821, -3.695), (-0.3002, 0.3002, -3.79), (-0.2068, 0.2068, -3.861), (-0.1054, 0.1054, -3.904), (-0.2868, 0.6925, -3.304), (-0.2702, 0.6523, -3.447), (-0.2432, 0.587, -3.579), (-0.2068, 0.4992, -3.695), (-0.1625, 0.3923, -3.79), (-0.1119, 0.2702, -3.861), (-0.05705, 0.1377, -3.904), (4.926e-08, 0.7495, -3.304), (5.258e-08, 0.706, -3.447), (3.079e-08, 0.6354, -3.579), (4.582e-08, 0.5404, -3.695), (4.981e-08, 0.4246, -3.79), (4.916e-08, 0.2924, -3.861), (3.344e-08, 0.1491, -3.904), (0.2868, 0.6925, -3.304), (0.2702, 0.6523, -3.447), (0.2432, 0.587, -3.579), (0.2068, 0.4992, -3.695), (0.1625, 0.3923, -3.79), (0.1119, 0.2702, -3.861), (0.05705, 0.1377, -3.904), (0.53, 0.53, -3.304), (0.4992, 0.4992, -3.447), (0.4493, 0.4493, -3.579), (0.3821, 0.3821, -3.695), (0.3002, 0.3002, -3.79), (0.2068, 0.2068, -3.861), (0.1054, 0.1054, -3.904), (0.6925, 0.2868, -3.304), (0.6523, 0.2702, -3.447), (0.587, 0.2432, -3.579), (0.4992, 0.2068, -3.695), (0.3923, 0.1625, -3.79), (0.2702, 0.1119, -3.861), (0.1377, 0.05705, -3.904), (0.7495, 1.02e-08, -3.304), (0.706, 1.049e-08, -3.447), (0.6354, 1.124e-08, -3.579), (0.5404, -1.774e-10, -3.695), (0.4246, -7.777e-09, -3.79), (0.2924, -1.223e-08, -3.861), (0.1491, 2.799e-08, -3.904), (0.6925, -0.2868, -3.304), (0.6523, -0.2702, -3.447), (0.587, -0.2432, -3.579), (0.4992, -0.2068, -3.695), (0.3923, -0.1625, -3.79), (0.2702, -0.1119, -3.861), (0.1377, -0.05705, -3.904), (0.53, -0.53, -3.304), (0.4992, -0.4992, -3.447), (0.4493, -0.4493, -3.579), (0.3821, -0.3821, -3.695), (0.3002, -0.3002, -3.79), (0.2068, -0.2068, -3.861), (0.1054, -0.1054, -3.904), (0.2868, -0.6925, -3.304), (0.2702, -0.6523, -3.447), (0.2432, -0.587, -3.579), (0.2068, -0.4992, -3.695), (0.1625, -0.3923, -3.79), (0.1119, -0.2702, -3.861), (0.05705, -0.1377, -3.904), (-1.353e-09, -0.7495, -3.304), (-1.064e-09, -0.706, -3.447), (-3.879e-08, -0.6354, -3.579), (9.307e-09, -0.5404, -3.695), (-2.986e-08, -0.4246, -3.79), (-2.017e-08, -0.2924, -3.861), (2.094e-08, -0.1491, -3.904), (-0.2868, -0.6925, -3.304), (-0.2702, -0.6523, -3.447), (-0.2432, -0.587, -3.579), (-0.2068, -0.4992, -3.695), (-0.1625, -0.3923, -3.79), (-0.1119, -0.2702, -3.861), (-0.05705, -0.1377, -3.904), (-0.53, -0.53, -3.304), (-0.4992, -0.4992, -3.447), (-0.4493, -0.4493, -3.579), (-0.3821, -0.3821, -3.695), (-0.3002, -0.3002, -3.79), (-0.2068, -0.2068, -3.861), (-0.1054, -0.1054, -3.904), (2.977e-08, 2.738e-08, -3.919), (-0.6925, -0.2868, -3.304), (-0.6523, -0.2702, -3.447), (-0.587, -0.2432, -3.579), (-0.4992, -0.2068, -3.695), (-0.3923, -0.1625, -3.79), (-0.2702, -0.1119, -3.861), (-0.1377, -0.05705, -3.904), (-0.3753, -0.9061, 3.195), (-0.1379, -0.138, 3.981), (-0.2706, -0.2706, 3.924), (-0.3928, -0.3928, 3.831), (-0.5, -0.5, 3.707), (-0.5879, -0.5879, 3.556), (-0.6533, -0.6533, 3.383), (-0.6935, -0.6935, 3.195), (-2.995e-07, -3.584e-07, 4.0), (-0.1802, -0.07466, 3.981), (-0.3536, -0.1464, 3.924), (-0.5133, -0.2126, 3.831), (-0.6533, -0.2706, 3.707), (-0.7682, -0.3182, 3.556), (-0.8536, -0.3536, 3.383), (-0.9061, -0.3753, 3.195)], [], [(94, 266, 84), (2, 1, 10, 11), (104, 266, 94), (114, 266, 104), (124, 266, 114), (134, 266, 124), (144, 266, 134), (1, 0, 9, 10), (261, 260, 268, 269), (11, 10, 19, 20), (265, 264, 272, 273), (264, 263, 271, 272), (260, 259, 267, 268), (263, 262, 270, 271), (262, 261, 269, 270), (10, 9, 18, 19), (19, 18, 27, 28), (5, 6, 261, 262), (6, 7, 260, 261), (20, 19, 28, 29), (258, 3, 264, 265), (7, 8, 259, 260), (3, 4, 263, 264), (4, 5, 262, 263), (14, 15, 5, 4), (15, 16, 6, 5), (12, 13, 3, 258), (28, 27, 36, 37), (16, 17, 7, 6), (29, 28, 37, 38), (17, 21, 8, 7), (13, 14, 4, 3), (30, 31, 21, 17), (23, 24, 14, 13), (24, 25, 15, 14), (25, 26, 16, 15), (26, 30, 17, 16), (37, 36, 45, 46), (22, 23, 13, 12), (38, 37, 46, 47), (47, 46, 55, 56), (39, 40, 30, 26), (32, 33, 23, 22), (40, 41, 31, 30), (33, 34, 24, 23), (34, 35, 25, 24), (35, 39, 26, 25), (46, 45, 54, 55), (48, 49, 39, 35), (55, 54, 63, 64), (49, 50, 40, 39), (56, 55, 64, 65), (42, 43, 33, 32), (43, 44, 34, 33), (50, 51, 41, 40), (44, 48, 35, 34), (57, 58, 48, 44), (58, 59, 49, 48), (64, 63, 72, 73), (59, 60, 50, 49), (52, 53, 43, 42), (65, 64, 73, 74), (60, 61, 51, 50), (53, 57, 44, 43), (70, 71, 61, 60), (66, 67, 57, 53), (67, 68, 58, 57), (68, 69, 59, 58), (62, 66, 53, 52), (73, 72, 81, 82), (69, 70, 60, 59), (74, 73, 82, 83), (79, 80, 70, 69), (83, 82, 91, 92), (75, 76, 66, 62), (80, 84, 71, 70), (76, 77, 67, 66), (77, 78, 68, 67), (78, 79, 69, 68), (82, 81, 90, 91), (88, 89, 79, 78), (91, 90, 99, 100), (92, 91, 100, 101), (89, 93, 80, 79), (85, 86, 76, 75), (93, 94, 84, 80), (86, 87, 77, 76), (87, 88, 78, 77), (97, 98, 88, 87), (98, 102, 89, 88), (102, 103, 93, 89), (100, 99, 108, 109), (95, 96, 86, 85), (101, 100, 109, 110), (96, 97, 87, 86), (103, 104, 94, 93), (113, 114, 104, 103), (106, 107, 97, 96), (107, 111, 98, 97), (111, 112, 102, 98), (109, 108, 117, 118), (112, 113, 103, 102), (105, 106, 96, 95), (110, 109, 118, 119), (115, 116, 106, 105), (119, 118, 127, 128), (122, 123, 113, 112), (123, 124, 114, 113), (116, 120, 107, 106), (120, 121, 111, 107), (121, 122, 112, 111), (118, 117, 126, 127), (131, 132, 122, 121), (127, 126, 136, 137), (132, 133, 123, 122), (128, 127, 137, 138), (125, 129, 116, 115), (133, 134, 124, 123), (129, 130, 120, 116), (130, 131, 121, 120), (141, 142, 132, 131), (142, 143, 133, 132), (135, 139, 129, 125), (139, 140, 130, 129), (143, 144, 134, 133), (140, 141, 131, 130), (110, 119, 236, 229), (136, 126, 265, 273), (65, 74, 201, 194), (126, 117, 258, 265), (119, 128, 243, 236), (36, 27, 105, 95), (9, 0, 135, 125), (83, 92, 215, 208), (56, 65, 194, 187), (117, 108, 12, 258), (20, 29, 166, 159), (27, 18, 115, 105), (2, 11, 152, 145), (63, 54, 75, 62), (54, 45, 85, 75), (38, 47, 180, 173), (29, 38, 173, 166), (81, 72, 52, 42), (47, 56, 187, 180), (74, 83, 208, 201), (108, 99, 22, 12), (18, 9, 125, 115), (72, 63, 62, 52), (92, 101, 222, 215), (128, 138, 251, 243), (137, 136, 0, 1), (138, 137, 1, 2), (0, 136, 273, 135), (99, 90, 32, 22), (138, 2, 145, 251), (101, 110, 229, 222), (11, 20, 159, 152), (45, 36, 95, 85), (90, 81, 42, 32), (149, 148, 155, 156), (150, 149, 156, 157), (146, 145, 152, 153), (151, 150, 157, 158), (147, 146, 153, 154), (148, 147, 154, 155), (156, 155, 162, 163), (157, 156, 163, 164), (153, 152, 159, 160), (154, 153, 160, 161), (158, 157, 164, 165), (155, 154, 161, 162), (162, 161, 168, 169), (163, 162, 169, 170), (164, 163, 170, 171), (160, 159, 166, 167), (165, 164, 171, 172), (161, 160, 167, 168), (172, 171, 178, 179), (168, 167, 174, 175), (169, 168, 175, 176), (170, 169, 176, 177), (167, 166, 173, 174), (171, 170, 177, 178), (178, 177, 184, 185), (174, 173, 180, 181), (179, 178, 185, 186), (175, 174, 181, 182), (176, 175, 182, 183), (177, 176, 183, 184), (184, 183, 190, 191), (185, 184, 191, 192), (181, 180, 187, 188), (186, 185, 192, 193), (182, 181, 188, 189), (183, 182, 189, 190), (190, 189, 196, 197), (191, 190, 197, 198), (192, 191, 198, 199), (188, 187, 194, 195), (189, 188, 195, 196), (193, 192, 199, 200), (200, 199, 206, 207), (196, 195, 202, 203), (197, 196, 203, 204), (198, 197, 204, 205), (199, 198, 205, 206), (195, 194, 201, 202), (202, 201, 208, 209), (206, 205, 212, 213), (207, 206, 213, 214), (203, 202, 209, 210), (204, 203, 210, 211), (205, 204, 211, 212), (212, 211, 218, 219), (213, 212, 219, 220), (209, 208, 215, 216), (214, 213, 220, 221), (210, 209, 216, 217), (211, 210, 217, 218), (218, 217, 224, 225), (219, 218, 225, 226), (220, 219, 226, 227), (216, 215, 222, 223), (221, 220, 227, 228), (217, 216, 223, 224), (224, 223, 230, 231), (228, 227, 234, 235), (225, 224, 231, 232), (226, 225, 232, 233), (227, 226, 233, 234), (223, 222, 229, 230), (234, 233, 240, 241), (230, 229, 236, 237), (235, 234, 241, 242), (231, 230, 237, 238), (232, 231, 238, 239), (233, 232, 239, 240), (240, 239, 246, 247), (237, 236, 243, 244), (241, 240, 247, 248), (242, 241, 248, 249), (238, 237, 244, 245), (239, 238, 245, 246), (246, 245, 253, 254), (247, 246, 254, 255), (248, 247, 255, 256), (244, 243, 251, 252), (249, 248, 256, 257), (245, 244, 252, 253), (250, 151, 158), (250, 158, 165), (250, 165, 172), (250, 172, 179), (250, 179, 186), (250, 186, 193), (250, 193, 200), (250, 200, 207), (250, 207, 214), (250, 214, 221), (250, 221, 228), (250, 228, 235), (250, 235, 242), (250, 242, 249), (250, 249, 257), (257, 256, 150, 151), (253, 252, 146, 147), (250, 257, 151), (254, 253, 147, 148), (255, 254, 148, 149), (256, 255, 149, 150), (252, 251, 145, 146), (84, 266, 71), (71, 266, 61), (61, 266, 51), (51, 266, 41), (41, 266, 31), (31, 266, 21), (21, 266, 8), (8, 266, 259), (259, 266, 267), (273, 272, 139, 135), (269, 268, 143, 142), (270, 269, 142, 141), (271, 270, 141, 140), (267, 266, 144), (272, 271, 140, 139), (268, 267, 144, 143)])
me_nacelle.polygons.foreach_set('use_smooth', [True] * 288)
me_nacelle.materials.append(mat_windmill)
me_nacelle.use_remesh_preserve_volume = False
me_nacelle.use_remesh_preserve_attributes = False
me_nacelle.use_mirror_vertex_groups = False
me_nacelle.update()
me_transmission_tower = bpy.data.meshes.new('transmission tower')
me_transmission_tower.from_pydata([(1.0, 1.0, -0.9558), (1.0, -1.0, -0.9558), (-1.0, -1.0, -0.9558), (-1.0, 1.0, -0.9558), (1.0, 1.0, 1.551), (1.0, -1.0, 1.551), (-1.0, -1.0, 1.551), (-1.0, 1.0, 1.551), (1.0, 1.0, 1.214), (1.0, -1.0, 1.214), (-1.0, -1.0, 1.214), (-1.0, 1.0, 1.214), (1.0, 1.0, 1.127), (1.0, -1.0, 1.127), (-1.0, -1.0, 1.127), (-1.0, 1.0, 1.127), (1.0, 1.0, 0.9736), (1.0, -1.0, 0.9736), (-1.0, -1.0, 0.9736), (-1.0, 1.0, 0.9736), (1.0, 1.0, 0.8917), (1.0, -1.0, 0.8917), (-1.0, -1.0, 0.8917), (-1.0, 1.0, 0.8917), (13.13, 1.0, 1.214), (13.13, -1.0, 1.214), (13.13, 1.0, 1.127), (13.13, -1.0, 1.127), (13.13, 1.0, 0.9736), (13.13, -1.0, 0.9736), (13.13, 1.0, 0.8917), (13.13, -1.0, 0.8917), (-13.13, -1.0, 1.214), (-13.13, 1.0, 1.214), (-13.13, -1.0, 1.127), (-13.13, 1.0, 1.127), (-13.13, -1.0, 0.9736), (-13.13, 1.0, 0.9736), (-13.13, -1.0, 0.8917), (-13.13, 1.0, 0.8917), (-10.0, 10.0, -0.9558), (10.0, -10.0, -0.9558), (10.0, 10.0, -0.9558), (-10.0, -10.0, -0.9558), (14.97, 1.0, 1.214), (14.97, -1.0, 1.214), (14.97, 1.0, 1.127), (14.97, -1.0, 1.127), (14.97, 1.0, 0.9736), (14.97, -1.0, 0.9736), (14.97, 1.0, 0.8917), (14.97, -1.0, 0.8917), (-14.97, -1.0, 1.214), (-14.97, 1.0, 1.214), (-14.97, -1.0, 1.127), (-14.97, 1.0, 1.127), (-14.97, -1.0, 0.9736), (-14.97, 1.0, 0.9736), (-14.97, -1.0, 0.8917), (-14.97, 1.0, 0.8917), (13.13, 1.0, 1.05), (13.13, -1.0, 1.05), (13.13, 1.0, 0.8146), (13.13, -1.0, 0.8146), (-13.13, -1.0, 1.05), (-13.13, 1.0, 1.05), (-13.13, -1.0, 0.8146), (-13.13, 1.0, 0.8146), (14.97, 1.0, 1.05), (14.97, -1.0, 1.05), (14.97, 1.0, 0.8146), (14.97, -1.0, 0.8146), (-14.97, -1.0, 1.05), (-14.97, 1.0, 1.05), (-14.97, -1.0, 0.8146), (-14.97, 1.0, 0.8146), (-10.0, 10.0, -1.067), (10.0, -10.0, -1.067), (10.0, 10.0, -1.067), (-10.0, -10.0, -1.067), (4.066, 4.066, -0.9558), (4.066, -4.066, -0.9558), (-4.066, -4.066, -0.9558), (-4.066, 4.066, -0.9558)], [], [(0, 1, 81, 80), (20, 0, 3, 23), (16, 17, 29, 28), (22, 18, 36, 38), (8, 4, 5, 9), (9, 5, 6, 10), (10, 6, 7, 11), (4, 8, 11, 7), (12, 8, 24, 26), (13, 9, 10, 14), (8, 12, 15, 11), (16, 12, 13, 17), (17, 13, 14, 18), (18, 14, 15, 19), (12, 16, 19, 15), (13, 12, 26, 27), (21, 17, 18, 22), (10, 11, 33, 32), (16, 20, 23, 19), (0, 20, 21, 1), (1, 21, 22, 2), (2, 22, 23, 3), (37, 39, 59, 57), (9, 13, 27, 25), (21, 20, 30, 31), (8, 9, 25, 24), (20, 16, 28, 30), (17, 21, 31, 29), (26, 46, 68, 60), (26, 24, 44, 46), (19, 23, 39, 37), (15, 14, 34, 35), (14, 10, 32, 34), (18, 19, 37, 36), (11, 15, 35, 33), (23, 22, 38, 39), (3, 0, 80, 83), (1, 2, 82, 81), (2, 3, 83, 82), (46, 44, 45, 47), (50, 48, 49, 51), (54, 52, 53, 55), (58, 56, 57, 59), (36, 37, 57, 56), (29, 31, 51, 49), (33, 35, 55, 53), (28, 29, 49, 48), (32, 33, 53, 52), (25, 27, 47, 45), (24, 25, 45, 44), (30, 50, 70, 62), (38, 36, 56, 58), (30, 28, 48, 50), (34, 32, 52, 54), (67, 66, 74, 75), (63, 62, 70, 71), (65, 64, 72, 73), (61, 60, 68, 69), (38, 58, 74, 66), (50, 51, 71, 70), (47, 27, 61, 69), (46, 47, 69, 68), (55, 35, 65, 73), (34, 54, 72, 64), (51, 31, 63, 71), (39, 38, 66, 67), (58, 59, 75, 74), (59, 39, 67, 75), (31, 30, 62, 63), (35, 34, 64, 65), (54, 55, 73, 72), (27, 26, 60, 61), (7, 6, 5, 4), (43, 40, 76, 79), (42, 41, 77, 78), (40, 42, 78, 76), (41, 43, 79, 77), (79, 76, 78, 77), (82, 43, 41, 81), (81, 41, 42, 80), (80, 42, 40, 83), (83, 40, 43, 82)])
me_transmission_tower.materials.append(mat_material)
me_transmission_tower.use_remesh_preserve_volume = False
me_transmission_tower.use_remesh_preserve_attributes = False
me_transmission_tower.use_mirror_vertex_groups = False
me_transmission_tower.update()
me_wire_3 = bpy.data.meshes.new('Wire 3')
me_wire_3.from_pydata([(-0.03525, -0.2693, 0.04734), (0.1658, -0.2202, 0.006439), (0.2698, -0.04204, -0.03824), (0.2157, 0.1607, -0.06052), (0.03527, 0.2693, -0.04734), (-0.1658, 0.2202, -0.006441), (-0.2698, 0.04204, 0.03824), (-0.2157, -0.1607, 0.06051), (3.743, 5.807, 3.583), (3.932, 5.793, 3.49), (4.052, 5.925, 3.377), (4.033, 6.125, 3.31), (3.886, 6.275, 3.33), (3.697, 6.288, 3.423), (3.577, 6.156, 3.536), (3.596, 5.957, 3.602), (11.26, 15.92, 8.015), (11.43, 15.89, 7.888), (11.49, 15.95, 7.695), (11.4, 16.08, 7.55), (11.22, 16.19, 7.536), (11.06, 16.22, 7.663), (11.0, 16.16, 7.855), (11.09, 16.03, 8.001), (39.03, 55.95, 27.52), (39.19, 55.89, 27.39), (39.25, 55.93, 27.19), (39.19, 56.06, 27.04), (39.03, 56.2, 27.02), (38.87, 56.26, 27.15), (38.81, 56.22, 27.35), (38.87, 56.09, 27.5)], [], [(0, 7, 15, 8), (7, 6, 14, 15), (6, 5, 13, 14), (5, 4, 12, 13), (4, 3, 11, 12), (3, 2, 10, 11), (2, 1, 9, 10), (1, 0, 8, 9), (15, 23, 16, 8), (14, 22, 23, 15), (13, 21, 22, 14), (12, 20, 21, 13), (11, 19, 20, 12), (10, 18, 19, 11), (9, 17, 18, 10), (16, 23, 31, 24), (23, 22, 30, 31), (22, 21, 29, 30), (21, 20, 28, 29), (20, 19, 27, 28), (19, 18, 26, 27), (18, 17, 25, 26), (17, 16, 24, 25), (8, 16, 17, 9)])
me_wire_3.materials.append(mat_wire_black)
me_wire_3.use_remesh_preserve_volume = False
me_wire_3.use_remesh_preserve_attributes = False
me_wire_3.use_mirror_vertex_groups = False
me_wire_3.update()
me_wire_4 = bpy.data.meshes.new('Wire 4')
me_wire_4.from_pydata([(8.963, 41.28, 5.346), (9.128, 41.25, 5.219), (9.184, 41.32, 5.026), (9.098, 41.44, 4.881), (8.92, 41.55, 4.867), (8.754, 41.59, 4.994), (8.698, 41.52, 5.186), (8.785, 41.4, 5.332), (53.56, 37.5, 34.99), (53.72, 37.43, 34.86), (53.78, 37.48, 34.67), (53.71, 37.61, 34.52), (53.55, 37.74, 34.5), (53.4, 37.81, 34.62), (53.33, 37.76, 34.82), (53.4, 37.63, 34.97)], [], [(0, 7, 15, 8), (7, 6, 14, 15), (6, 5, 13, 14), (5, 4, 12, 13), (4, 3, 11, 12), (3, 2, 10, 11), (2, 1, 9, 10), (1, 0, 8, 9)])
me_wire_4.materials.append(mat_wire_black)
me_wire_4.use_remesh_preserve_volume = False
me_wire_4.use_remesh_preserve_attributes = False
me_wire_4.use_mirror_vertex_groups = False
me_wire_4.update()
me_wire_5 = bpy.data.meshes.new('Wire 5')
me_wire_5.from_pydata([(8.963, 41.28, 5.346), (9.128, 41.25, 5.219), (9.184, 41.32, 5.026), (9.098, 41.44, 4.881), (8.92, 41.55, 4.867), (8.754, 41.59, 4.994), (8.698, 41.52, 5.186), (8.785, 41.4, 5.332), (53.56, 37.5, 34.99), (53.72, 37.43, 34.86), (53.78, 37.48, 34.67), (53.71, 37.61, 34.52), (53.55, 37.74, 34.5), (53.4, 37.81, 34.62), (53.33, 37.76, 34.82), (53.4, 37.63, 34.97)], [], [(0, 7, 15, 8), (7, 6, 14, 15), (6, 5, 13, 14), (5, 4, 12, 13), (4, 3, 11, 12), (3, 2, 10, 11), (2, 1, 9, 10), (1, 0, 8, 9)])
me_wire_5.materials.append(mat_wire_black)
me_wire_5.use_remesh_preserve_volume = False
me_wire_5.use_remesh_preserve_attributes = False
me_wire_5.use_mirror_vertex_groups = False
me_wire_5.update()
me_flowarrow1 = bpy.data.meshes.new('flowarrow1')
me_flowarrow1.from_pydata([(-2.612, -0.5081, -0.5081), (-2.612, 0.5081, -0.5081), (2.612, -0.5081, 0.0), (-2.612, -0.5081, 0.5081), (-2.612, 0.5081, 0.5081), (0.653, 0.5081, -0.5081), (0.653, -0.5081, -0.5081), (0.653, 0.5081, 0.5081), (0.653, -0.5081, 0.5081), (-2.612, 1.192e-07, -0.5081), (-2.612, 5.96e-08, 0.5081), (0.653, 5.96e-08, -0.5081), (0.653, -1.192e-07, 0.5081), (0.653, 0.5081, 1.608), (0.653, -0.5081, 1.608), (2.612, -2.98e-07, 0.0), (0.653, -1.192e-07, 1.608), (2.612, 0.5081, 0.0), (0.653, 0.5081, -1.608), (0.653, -0.5081, -1.608), (0.653, 5.96e-08, -1.608), (-5949.0, -0.5081, -0.5077), (-5949.0, 0.5081, -0.5077), (-5944.0, -0.5081, 0.000449), (-5949.0, -0.5081, 0.5086), (-5949.0, 0.5081, 0.5086), (-5946.0, 0.5081, -0.5077), (-5946.0, -0.5081, -0.5077), (-5946.0, 0.5081, 0.5086), (-5946.0, -0.5081, 0.5086), (-5949.0, 1.192e-07, -0.5077), (-5949.0, 5.96e-08, 0.5086), (-5946.0, 5.96e-08, -0.5077), (-5946.0, -1.192e-07, 0.5086), (-5946.0, 0.5081, 1.609), (-5946.0, -0.5081, 1.609), (-5944.0, -2.98e-07, 0.000449), (-5946.0, -1.192e-07, 1.609), (-5944.0, 0.5081, 0.000449), (-5946.0, 0.5081, -1.608), (-5946.0, -0.5081, -1.608), (-5946.0, 5.96e-08, -1.608)], [], [(11, 9, 0, 6), (12, 8, 3, 10), (6, 0, 3, 8), (9, 1, 4, 10), (7, 4, 1, 5), (5, 1, 9, 11), (7, 12, 10, 4), (0, 9, 10, 3), (11, 20, 18, 5), (7, 13, 16, 12), (12, 16, 14, 8), (6, 19, 20, 11), (5, 18, 17), (8, 14, 2), (2, 6, 8), (17, 7, 5), (15, 2, 14, 16), (17, 15, 16, 13), (17, 13, 7), (15, 20, 19, 2), (17, 18, 20, 15), (2, 19, 6), (32, 27, 21, 30), (33, 31, 24, 29), (27, 29, 24, 21), (30, 31, 25, 22), (28, 26, 22, 25), (26, 32, 30, 22), (28, 25, 31, 33), (21, 24, 31, 30), (32, 26, 39, 41), (28, 33, 37, 34), (33, 29, 35, 37), (27, 32, 41, 40), (26, 38, 39), (29, 23, 35), (23, 29, 27), (38, 26, 28), (36, 37, 35, 23), (38, 34, 37, 36), (38, 28, 34), (36, 23, 40, 41), (38, 36, 41, 39), (23, 27, 40)])
me_flowarrow1.materials.append(mat_arrow_red)
me_flowarrow1.use_remesh_preserve_volume = False
me_flowarrow1.use_remesh_preserve_attributes = False
me_flowarrow1.use_mirror_vertex_groups = False
me_flowarrow1.update()
me_circulararrow = bpy.data.meshes.new('circulararrow')
me_circulararrow.from_pydata([(-0.6124, -0.03998, -1.314), (0.5144, 0.03868, -1.53), (2.473, 0.1928, -2.014), (0.5144, 1.007, -1.222), (0.5144, 0.347, -2.499), (0.5144, 1.315, -2.19), (0.5144, 0.347, -2.499), (0.5144, 1.007, -1.222), (0.5144, 0.03868, -1.53), (0.1628, 0.04153, -1.538), (0.5144, 1.315, -2.19), (0.5144, 0.8312, -2.344), (0.5144, 0.5229, -1.376), (0.5144, 0.6733, -0.1736), (0.5144, -0.295, -0.482), (2.473, 0.677, -1.86), (0.5144, 0.1891, -0.3278), (2.473, 1.161, -1.706), (0.5144, 1.649, -3.238), (0.5144, 0.6807, -3.547), (0.5144, 1.165, -3.392), (-0.02401, 1.313, -2.182), (-0.01668, 0.3444, -2.491), (0.1555, 1.01, -1.229), (0.1628, 0.04153, -1.538), (-0.02401, 1.313, -2.182), (-0.02035, 0.8285, -2.337), (0.1591, 0.5256, -1.383), (0.1591, 0.5256, -1.383), (-0.02035, 0.8285, -2.337), (0.5144, 0.8312, -2.344), (0.5144, 0.5229, -1.376), (0.5144, 0.5229, -1.376), (0.5144, 0.8312, -2.344), (0.5144, 1.315, -2.19), (0.5144, 0.03868, -1.53), (0.5144, 1.007, -1.222), (0.5144, 0.347, -2.499), (0.5144, 1.315, -2.19), (0.5144, 0.03868, -1.53), (0.5144, 0.5229, -1.376), (0.5144, 0.8312, -2.344), (-1.166, 1.183, -1.827), (-1.144, 0.2168, -2.141), (-0.6341, 0.9263, -0.9999), (-0.6124, -0.03998, -1.314), (-1.166, 1.183, -1.827), (-1.155, 0.7, -1.984), (-0.6232, 0.4432, -1.157), (-0.6232, 0.4432, -1.157), (-1.155, 0.7, -1.984), (-1.267, -0.2698, -0.6827), (-2.291, 0.7331, -0.5904), (-2.251, -0.2245, -0.9283), (-1.307, 0.6879, -0.3448), (-1.267, -0.2698, -0.6827), (-2.291, 0.7331, -0.5904), (-2.271, 0.2543, -0.7593), (-1.287, 0.2091, -0.5138), (-1.287, 0.2091, -0.5138), (-2.271, 0.2543, -0.7593), (-1.389, -0.5598, 0.1141), (-2.375, 0.2262, 0.8024), (-2.336, -0.7229, 0.4412), (-1.427, 0.3894, 0.4753), (-1.389, -0.5598, 0.1141), (-2.375, 0.2262, 0.8024), (-2.355, -0.2484, 0.6218), (-1.408, -0.08519, 0.2947), (-1.408, -0.08519, 0.2947), (-2.355, -0.2484, 0.6218), (-1.122, -0.9336, 1.141), (-1.888, -0.2672, 2.158), (-1.858, -1.212, 1.784), (-1.152, 0.0108, 1.515), (-1.122, -0.9336, 1.141), (-1.888, -0.2672, 2.158), (-1.873, -0.7394, 1.971), (-1.137, -0.4614, 1.328), (-1.137, -0.4614, 1.328), (-1.873, -0.7394, 1.971), (-0.5771, -1.063, 1.498), (-0.9272, -0.4891, 2.768), (-0.9134, -1.43, 2.384), (-0.5908, -0.1225, 1.882), (-0.5771, -1.063, 1.498), (-0.9272, -0.4891, 2.768), (-0.9203, -0.9595, 2.576), (-0.5839, -0.5929, 1.69), (-0.5839, -0.5929, 1.69), (-0.9203, -0.9595, 2.576), (0.254, -1.135, 1.695), (0.2956, -0.5812, 3.021), (0.294, -1.521, 2.635), (0.2556, -0.1952, 2.082), (0.254, -1.135, 1.695), (0.2956, -0.5812, 3.021), (0.2948, -1.051, 2.828), (0.2548, -0.6653, 1.888), (0.2548, -0.6653, 1.888), (0.2948, -1.051, 2.828), (1.367, -1.068, 1.511), (1.921, -0.4608, 2.69), (1.899, -1.403, 2.309), (1.389, -0.1261, 1.892), (1.367, -1.068, 1.511), (1.921, -0.4608, 2.69), (1.91, -0.9318, 2.5), (1.378, -0.5972, 1.701), (1.378, -0.5972, 1.701), (1.91, -0.9318, 2.5), (2.197, -0.7705, 0.6932), (3.076, -0.05527, 1.576), (3.042, -1.002, 1.207), (2.231, 0.1758, 1.062), (2.197, -0.7705, 0.6932), (3.076, -0.05527, 1.576), (3.059, -0.5284, 1.391), (2.214, -0.2974, 0.8776), (2.214, -0.2974, 0.8776), (3.059, -0.5284, 1.391)], [], [(48, 44, 54, 58), (7, 12, 40, 3), (44, 42, 52, 54), (43, 45, 55, 53), (12, 8, 1, 40), (50, 46, 56, 60), (8, 6, 4, 1), (47, 43, 53, 57), (11, 20, 18, 5), (7, 13, 16, 12), (12, 16, 14, 8), (6, 19, 20, 11), (5, 18, 17), (8, 14, 2), (2, 6, 8), (17, 7, 5), (15, 2, 14, 16), (17, 15, 16, 13), (17, 13, 7), (15, 20, 19, 2), (17, 18, 20, 15), (2, 19, 6), (49, 0, 51, 59), (23, 21, 42, 44), (29, 25, 46, 50), (28, 9, 0, 49), (26, 22, 43, 47), (22, 24, 45, 43), (27, 23, 44, 48), (33, 37, 22, 26), (31, 39, 9, 28), (30, 34, 25, 29), (36, 38, 21, 23), (32, 36, 23, 27), (37, 35, 24, 22), (11, 6, 37, 33), (7, 5, 38, 36), (12, 7, 36, 32), (40, 1, 39, 31), (6, 8, 35, 37), (41, 10, 34, 30), (6, 11, 41, 4), (5, 7, 3, 10), (11, 5, 10, 41), (53, 55, 65, 63), (58, 54, 64, 68), (54, 52, 62, 64), (60, 56, 66, 70), (59, 51, 61, 69), (57, 53, 63, 67), (67, 63, 73, 77), (63, 65, 75, 73), (68, 64, 74, 78), (64, 62, 72, 74), (70, 66, 76, 80), (69, 61, 71, 79), (80, 76, 86, 90), (79, 71, 81, 89), (77, 73, 83, 87), (73, 75, 85, 83), (78, 74, 84, 88), (74, 72, 82, 84), (88, 84, 94, 98), (84, 82, 92, 94), (90, 86, 96, 100), (89, 81, 91, 99), (87, 83, 93, 97), (83, 85, 95, 93), (97, 93, 103, 107), (93, 95, 105, 103), (98, 94, 104, 108), (94, 92, 102, 104), (100, 96, 106, 110), (99, 91, 101, 109), (109, 101, 111, 119), (107, 103, 113, 117), (103, 105, 115, 113), (108, 104, 114, 118), (104, 102, 112, 114), (110, 106, 116, 120)])
me_circulararrow.materials.append(mat_arrow_red)
me_circulararrow.use_remesh_preserve_volume = False
me_circulararrow.use_remesh_preserve_attributes = False
me_circulararrow.use_mirror_vertex_groups = False
me_circulararrow.update()
me_base = bpy.data.meshes.new('Base')
me_base.from_pydata([(1.0, -1.0, 0.0), (-1.0, -1.0, 0.0), (1.0, 2.771, 0.0), (-1.0, 2.771, 0.0), (1.0, -1.0, 0.0151), (-1.0, -1.0, 0.0151), (1.0, 2.771, 0.0151), (-1.0, 2.771, 0.0151)], [], [(1, 3, 2, 0), (5, 4, 6, 7), (3, 1, 5, 7), (1, 0, 4, 5), (2, 3, 7, 6), (0, 2, 6, 4)])
me_base.materials.append(mat_floor)
me_base.use_remesh_preserve_volume = False
me_base.use_remesh_preserve_attributes = False
me_base.use_mirror_vertex_groups = False
me_base.update()
me_text4 = bpy.data.meshes.new('Text4')
me_text4.from_pydata([(1.315, 1.772, 0.04562), (-1.477, 1.783, -0.04259), (1.316, -1.23, 0.0421), (-1.477, -1.22, -0.04971)], [], [(1, 0, 2, 3)])
_uv = me_text4.uv_layers.new(name='UVMap')
_uv.uv.foreach_set('vector', [1.002, -0.000919, 0.003398, 0.004536, 0.00315, 1.008, 1.002, 1.005])
me_text4.materials.append(mat_text4)
me_text4.use_remesh_preserve_volume = False
me_text4.use_remesh_preserve_attributes = False
me_text4.use_mirror_vertex_groups = False
me_text4.update()
me_text3 = bpy.data.meshes.new('Text3')
me_text3.from_pydata([(1.326, -1.745, 0.07469), (-1.564, -1.729, -0.06767), (1.326, -4.865, 0.06952), (-1.563, -4.848, -0.07645)], [], [(1, 0, 2, 3)])
_uv = me_text3.uv_layers.new(name='UVMap')
_uv.uv.foreach_set('vector', [0.9947, -0.008612, -0.003249, -0.001126, -0.00289, 1.003, 0.9949, 1.042])
me_text3.materials.append(mat_text3)
me_text3.use_remesh_preserve_volume = False
me_text3.use_remesh_preserve_attributes = False
me_text3.use_mirror_vertex_groups = False
me_text3.update()
me_text2 = bpy.data.meshes.new('Text2')
me_text2.from_pydata([(1.317, -1.83, -7.165e-06), (-1.317, -1.83, -7.165e-06), (1.317, -4.465, 0.001787), (-1.317, -4.465, -0.001801)], [], [(1, 0, 2, 3)])
_uv = me_text2.uv_layers.new(name='UVMap')
_uv.uv.foreach_set('vector', [0.9999, 1.969e-05, 0.0, 0.0, 0.0001238, 1.0, 1.0, 0.9995])
me_text2.materials.append(mat_text2)
me_text2.use_remesh_preserve_volume = False
me_text2.use_remesh_preserve_attributes = False
me_text2.use_mirror_vertex_groups = False
me_text2.update()
me_text_1 = bpy.data.meshes.new('Text 1')
me_text_1.from_pydata([(1.304, 1.781, -0.06806), (-1.945, 1.781, -0.06806), (1.304, -1.468, -0.06585), (-1.945, -1.468, -0.07027)], [], [(1, 0, 2, 3)])
_uv = me_text_1.uv_layers.new(name='UVMap')
_uv.uv.foreach_set('vector', [1.0, 0.008138, 0.003164, 0.008133, 0.003269, 1.004, 1.0, 1.004])
me_text_1.materials.append(mat_text1)
me_text_1.use_remesh_preserve_volume = False
me_text_1.use_remesh_preserve_attributes = False
me_text_1.use_mirror_vertex_groups = False
me_text_1.update()
me_reload = bpy.data.meshes.new('reload')
me_reload.from_pydata([(1.484, -1.019, 0.01954), (-1.484, -1.019, 0.01954), (1.484, 1.019, -0.01954), (-1.484, 1.019, -0.01954)], [], [(1, 0, 2, 3)])
_uv = me_reload.uv_layers.new(name='UVMap')
_uv.uv.foreach_set('vector', [0.1761, 0.04634, 0.8239, 0.04634, 0.8238, 0.8599, 0.1761, 0.8599])
me_reload.materials.append(mat_reload)
me_reload.use_remesh_preserve_volume = False
me_reload.use_remesh_preserve_attributes = False
me_reload.use_mirror_vertex_groups = False
me_reload.update()
me_black_strip = bpy.data.meshes.new('Black strip')
me_black_strip.from_pydata([(-1.054, 1.284, 4.739e-09), (1.054, 1.284, 4.739e-09), (-1.054, -1.284, -4.739e-09), (1.054, -1.284, -4.739e-09)], [], [(1, 3, 2, 0)])
me_black_strip.materials.append(mat_black_strip)
me_black_strip.use_remesh_preserve_volume = False
me_black_strip.use_remesh_preserve_attributes = False
me_black_strip.use_mirror_vertex_groups = False
me_black_strip.update()
me_label_1 = bpy.data.meshes.new('Label 1')
me_label_1.from_pydata([(-1.838, -1.409, 0.0003252), (1.084, -1.424, 0.0003281), (-1.835, 1.479, 0.001721), (1.087, 1.465, -0.002253)], [], [(1, 0, 2, 3)])
_uv = me_label_1.uv_layers.new(name='UVMap')
_uv.uv.foreach_set('vector', [-0.003481, 1.021, 0.9912, 1.02, 0.991, 0.02835, -0.003527, 0.02912])
me_label_1.materials.append(mat_next)
me_label_1.use_remesh_preserve_volume = False
me_label_1.use_remesh_preserve_attributes = False
me_label_1.use_mirror_vertex_groups = False
me_label_1.update()
me_dome = bpy.data.meshes.new('Dome')
me_dome.from_pydata([(-0.1951, 0.0, 0.9808), (-0.3827, 0.0, 0.9239), (-0.5556, 0.0, 0.8315), (-0.7071, 0.0, 0.7071), (-0.8315, 0.0, 0.5556), (-0.9239, 0.0, 0.3827), (-0.9808, 0.0, 0.1951), (-1.0, 0.0, 7.55e-08), (-0.1913, 0.03806, 0.9808), (-0.3753, 0.07466, 0.9239), (-0.5449, 0.1084, 0.8315), (-0.6935, 0.1379, 0.7071), (-0.8155, 0.1622, 0.5556), (-0.9061, 0.1802, 0.3827), (-0.9619, 0.1913, 0.1951), (-0.9808, 0.1951, 7.55e-08), (-0.1802, 0.07466, 0.9808), (-0.3536, 0.1464, 0.9239), (-0.5133, 0.2126, 0.8315), (-0.6533, 0.2706, 0.7071), (-0.7682, 0.3182, 0.5556), (-0.8536, 0.3536, 0.3827), (-0.9061, 0.3753, 0.1951), (-0.9239, 0.3827, 7.55e-08), (-0.1622, 0.1084, 0.9808), (-0.3182, 0.2126, 0.9239), (-0.4619, 0.3087, 0.8315), (-0.5879, 0.3928, 0.7071), (-0.6913, 0.4619, 0.5556), (-0.7682, 0.5133, 0.3827), (-0.8155, 0.5449, 0.1951), (-0.8315, 0.5556, 7.55e-08), (-0.1379, 0.1379, 0.9808), (-0.2706, 0.2706, 0.9239), (-0.3928, 0.3928, 0.8315), (-0.5, 0.5, 0.7071), (-0.5879, 0.5879, 0.5556), (-0.6533, 0.6533, 0.3827), (-0.6935, 0.6935, 0.1951), (-0.7071, 0.7071, 7.55e-08), (-0.1084, 0.1622, 0.9808), (-0.2126, 0.3182, 0.9239), (-0.3087, 0.4619, 0.8315), (-0.3928, 0.5879, 0.7071), (-0.4619, 0.6913, 0.5556), (-0.5133, 0.7682, 0.3827), (-0.5449, 0.8155, 0.1951), (-0.5556, 0.8315, 7.55e-08), (-0.07466, 0.1802, 0.9808), (-0.1464, 0.3536, 0.9239), (-0.2126, 0.5133, 0.8315), (-0.2706, 0.6533, 0.7071), (-0.3182, 0.7682, 0.5556), (-0.3536, 0.8536, 0.3827), (-0.3753, 0.9061, 0.1951), (-0.3827, 0.9239, 7.55e-08), (-0.03806, 0.1913, 0.9808), (-0.07466, 0.3753, 0.9239), (-0.1084, 0.5449, 0.8315), (-0.1379, 0.6935, 0.7071), (-0.1622, 0.8155, 0.5556), (-0.1802, 0.9061, 0.3827), (-0.1913, 0.9619, 0.1951), (-0.1951, 0.9808, 7.55e-08), (3.266e-07, 0.1951, 0.9808), (3.192e-07, 0.3827, 0.9239), (3.117e-07, 0.5556, 0.8315), (3.192e-07, 0.7071, 0.7071), (3.341e-07, 0.8315, 0.5556), (2.745e-07, 0.9239, 0.3827), (3.937e-07, 0.9808, 0.1951), (3.788e-07, 1.0, 7.55e-08), (0.03806, 0.1913, 0.9808), (0.07466, 0.3753, 0.9239), (0.1084, 0.5449, 0.8315), (0.138, 0.6935, 0.7071), (0.1622, 0.8155, 0.5556), (0.1802, 0.9061, 0.3827), (0.1913, 0.9619, 0.1951), (0.1951, 0.9808, 7.55e-08), (0.07466, 0.1802, 0.9808), (0.1464, 0.3536, 0.9239), (0.2126, 0.5133, 0.8315), (0.2706, 0.6533, 0.7071), (0.3182, 0.7682, 0.5556), (0.3536, 0.8536, 0.3827), (0.3753, 0.9061, 0.1951), (0.3827, 0.9239, 7.55e-08), (0.1084, 0.1622, 0.9808), (0.2126, 0.3182, 0.9239), (0.3087, 0.4619, 0.8315), (0.3928, 0.5879, 0.7071), (0.4619, 0.6913, 0.5556), (0.5133, 0.7682, 0.3827), (0.5449, 0.8155, 0.1951), (0.5556, 0.8315, 7.55e-08), (0.138, 0.1379, 0.9808), (0.2706, 0.2706, 0.9239), (0.3928, 0.3928, 0.8315), (0.5, 0.5, 0.7071), (0.5879, 0.5879, 0.5556), (0.6533, 0.6533, 0.3827), (0.6935, 0.6935, 0.1951), (0.7071, 0.7071, 7.55e-08), (0.1622, 0.1084, 0.9808), (0.3182, 0.2126, 0.9239), (0.4619, 0.3087, 0.8315), (0.5879, 0.3928, 0.7071), (0.6913, 0.4619, 0.5556), (0.7682, 0.5133, 0.3827), (0.8155, 0.5449, 0.1951), (0.8315, 0.5556, 7.55e-08), (0.1802, 0.07466, 0.9808), (0.3536, 0.1464, 0.9239), (0.5133, 0.2126, 0.8315), (0.6533, 0.2706, 0.7071), (0.7682, 0.3182, 0.5556), (0.8536, 0.3536, 0.3827), (0.9061, 0.3753, 0.1951), (0.9239, 0.3827, 7.55e-08), (0.1913, 0.03806, 0.9808), (0.3753, 0.07466, 0.9239), (0.5449, 0.1084, 0.8315), (0.6935, 0.1379, 0.7071), (0.8155, 0.1622, 0.5556), (0.9061, 0.1802, 0.3827), (0.9619, 0.1913, 0.1951), (0.9808, 0.1951, 7.55e-08), (0.1951, -7.212e-09, 0.9808), (0.3827, 4.122e-08, 0.9239), (0.5556, 2.632e-08, 0.8315), (0.7071, -2.584e-08, 0.7071), (0.8315, -8.544e-08, 0.5556), (0.9239, 6.357e-08, 0.3827), (0.9808, -8.544e-08, 0.1951), (1.0, -1.003e-07, 7.55e-08), (2.48e-08, -1.247e-07, 1.0), (-1.0, 0.0, -0.5598), (-0.9808, 0.1951, -0.5598), (-0.9239, 0.3827, -0.5598), (-0.8315, 0.5556, -0.5598), (-0.7071, 0.7071, -0.5598), (-0.5556, 0.8315, -0.5598), (-0.3827, 0.9239, -0.5598), (-0.1951, 0.9808, -0.5598), (3.788e-07, 1.0, -0.5598), (0.1951, 0.9808, -0.5598), (0.3827, 0.9239, -0.5598), (0.5556, 0.8315, -0.5598), (0.7071, 0.7071, -0.5598), (0.8315, 0.5556, -0.5598), (0.9239, 0.3827, -0.5598), (0.9808, 0.1951, -0.5598), (1.0, -1.003e-07, -0.5598)], [], [(6, 14, 13, 5), (4, 12, 11, 3), (2, 10, 9, 1), (7, 15, 14, 6), (5, 13, 12, 4), (3, 11, 10, 2), (1, 9, 8, 0), (11, 19, 18, 10), (9, 17, 16, 8), (14, 22, 21, 13), (12, 20, 19, 11), (10, 18, 17, 9), (15, 23, 22, 14), (13, 21, 20, 12), (19, 27, 26, 18), (17, 25, 24, 16), (22, 30, 29, 21), (20, 28, 27, 19), (18, 26, 25, 17), (23, 31, 30, 22), (21, 29, 28, 20), (27, 35, 34, 26), (25, 33, 32, 24), (30, 38, 37, 29), (28, 36, 35, 27), (26, 34, 33, 25), (31, 39, 38, 30), (29, 37, 36, 28), (35, 43, 42, 34), (33, 41, 40, 32), (38, 46, 45, 37), (36, 44, 43, 35), (34, 42, 41, 33), (39, 47, 46, 38), (37, 45, 44, 36), (43, 51, 50, 42), (41, 49, 48, 40), (46, 54, 53, 45), (44, 52, 51, 43), (42, 50, 49, 41), (47, 55, 54, 46), (45, 53, 52, 44), (51, 59, 58, 50), (49, 57, 56, 48), (54, 62, 61, 53), (52, 60, 59, 51), (50, 58, 57, 49), (55, 63, 62, 54), (53, 61, 60, 52), (59, 67, 66, 58), (57, 65, 64, 56), (62, 70, 69, 61), (60, 68, 67, 59), (58, 66, 65, 57), (63, 71, 70, 62), (61, 69, 68, 60), (67, 75, 74, 66), (65, 73, 72, 64), (70, 78, 77, 69), (68, 76, 75, 67), (66, 74, 73, 65), (71, 79, 78, 70), (69, 77, 76, 68), (75, 83, 82, 74), (73, 81, 80, 72), (78, 86, 85, 77), (76, 84, 83, 75), (74, 82, 81, 73), (79, 87, 86, 78), (77, 85, 84, 76), (83, 91, 90, 82), (81, 89, 88, 80), (86, 94, 93, 85), (84, 92, 91, 83), (82, 90, 89, 81), (87, 95, 94, 86), (85, 93, 92, 84), (91, 99, 98, 90), (89, 97, 96, 88), (94, 102, 101, 93), (92, 100, 99, 91), (90, 98, 97, 89), (95, 103, 102, 94), (93, 101, 100, 92), (99, 107, 106, 98), (97, 105, 104, 96), (102, 110, 109, 101), (100, 108, 107, 99), (98, 106, 105, 97), (103, 111, 110, 102), (101, 109, 108, 100), (107, 115, 114, 106), (105, 113, 112, 104), (110, 118, 117, 109), (108, 116, 115, 107), (106, 114, 113, 105), (111, 119, 118, 110), (109, 117, 116, 108), (115, 123, 122, 114), (113, 121, 120, 112), (118, 126, 125, 117), (116, 124, 123, 115), (114, 122, 121, 113), (119, 127, 126, 118), (117, 125, 124, 116), (123, 131, 130, 122), (121, 129, 128, 120), (126, 134, 133, 125), (124, 132, 131, 123), (122, 130, 129, 121), (127, 135, 134, 126), (125, 133, 132, 124), (0, 8, 136), (8, 16, 136), (16, 24, 136), (24, 32, 136), (32, 40, 136), (40, 48, 136), (48, 56, 136), (56, 64, 136), (64, 72, 136), (72, 80, 136), (80, 88, 136), (88, 96, 136), (96, 104, 136), (104, 112, 136), (112, 120, 136), (120, 128, 136), (95, 148, 149, 103), (47, 142, 143, 55), (7, 137, 138, 15), (87, 147, 148, 95), (39, 141, 142, 47), (127, 152, 153, 135), (79, 146, 147, 87), (31, 140, 141, 39), (119, 151, 152, 127), (71, 145, 146, 79), (23, 139, 140, 31), (111, 150, 151, 119), (63, 144, 145, 71), (15, 138, 139, 23), (103, 149, 150, 111), (55, 143, 144, 63)])
me_dome.polygons.foreach_set('use_smooth', [True] * 144)
me_dome.polygons.foreach_set('material_index', [0, 0, 0, 1, 0, 0, 0, 0, 0, 0, 0, 0, 1, 0, 0, 0, 0, 0, 0, 1, 0, 0, 0, 0, 0, 0, 1, 0, 0, 0, 0, 0, 0, 1, 0, 0, 0, 0, 0, 0, 1, 0, 0, 0, 0, 0, 0, 1, 0, 0, 0, 0, 0, 0, 1, 0, 0, 0, 0, 0, 0, 1, 0, 0, 0, 0, 0, 0, 1, 0, 0, 0, 0, 0, 0, 1, 0, 0, 0, 0, 0, 0, 1, 0, 0, 0, 0, 0, 0, 1, 0, 0, 0, 0, 0, 0, 1, 0, 0, 0, 0, 0, 0, 1, 0, 0, 0, 0, 0, 0, 1, 0, 0, 0, 0, 0, 0, 0, 0, 0, 0, 0, 0, 0, 0, 0, 0, 0, 1, 1, 1, 1, 1, 1, 1, 1, 1, 1, 1, 1, 1, 1, 1, 1])
_uv = me_dome.uv_layers.new(name='UVMap')
_uv.uv.foreach_set('vector', [0.2333, 0.4417, 0.2828, 0.4374, 0.2951, 0.546, 0.249, 0.5586, 0.2761, 0.6695, 0.3165, 0.6504, 0.3471, 0.7481, 0.3141, 0.7706, 0.3624, 0.8584, 0.3869, 0.836, 0.4354, 0.9108, 0.42, 0.9292, 0.2478, 0.1217, 0.2982, 0.1267, 0.3015, 0.2371, 0.252, 0.2414, 0.249, 0.5586, 0.2951, 0.546, 0.3165, 0.6504, 0.2761, 0.6695, 0.3141, 0.7706, 0.3471, 0.7481, 0.3869, 0.836, 0.3624, 0.8584, 0.42, 0.9292, 0.4354, 0.9108, 0.4922, 0.9688, 0.4852, 0.9794, 0.3471, 0.7481, 0.3833, 0.7296, 0.4148, 0.8172, 0.3869, 0.836, 0.4354, 0.9108, 0.4541, 0.895, 0.5013, 0.9594, 0.4922, 0.9688, 0.2828, 0.4374, 0.3336, 0.4341, 0.343, 0.5359, 0.2951, 0.546, 0.3165, 0.6504, 0.3595, 0.6351, 0.3833, 0.7296, 0.3471, 0.7481, 0.3869, 0.836, 0.4148, 0.8172, 0.4541, 0.895, 0.4354, 0.9108, 0.2982, 0.1267, 0.3499, 0.1307, 0.3524, 0.2337, 0.3015, 0.2371, 0.2951, 0.546, 0.343, 0.5359, 0.3595, 0.6351, 0.3165, 0.6504, 0.3833, 0.7296, 0.4214, 0.715, 0.4451, 0.8021, 0.4148, 0.8172, 0.4541, 0.895, 0.4752, 0.882, 0.5121, 0.9514, 0.5013, 0.9594, 0.3336, 0.4341, 0.3849, 0.4315, 0.3917, 0.5281, 0.343, 0.5359, 0.3595, 0.6351, 0.4038, 0.6231, 0.4214, 0.715, 0.3833, 0.7296, 0.4148, 0.8172, 0.4451, 0.8021, 0.4752, 0.882, 0.4541, 0.895, 0.3499, 0.1307, 0.402, 0.1337, 0.4037, 0.2312, 0.3524, 0.2337, 0.343, 0.5359, 0.3917, 0.5281, 0.4038, 0.6231, 0.3595, 0.6351, 0.4214, 0.715, 0.4607, 0.704, 0.477, 0.7906, 0.4451, 0.8021, 0.4752, 0.882, 0.498, 0.8719, 0.5242, 0.9451, 0.5121, 0.9514, 0.3849, 0.4315, 0.4361, 0.4296, 0.4406, 0.5224, 0.3917, 0.5281, 0.4038, 0.6231, 0.4487, 0.6141, 0.4607, 0.704, 0.4214, 0.715, 0.4451, 0.8021, 0.477, 0.7906, 0.498, 0.8719, 0.4752, 0.882, 0.402, 0.1337, 0.4537, 0.136, 0.4548, 0.2293, 0.4037, 0.2312, 0.3917, 0.5281, 0.4406, 0.5224, 0.4487, 0.6141, 0.4038, 0.6231, 0.4607, 0.704, 0.5005, 0.6964, 0.5098, 0.7825, 0.477, 0.7906, 0.498, 0.8719, 0.5219, 0.8648, 0.5372, 0.9405, 0.5242, 0.9451, 0.4361, 0.4296, 0.4868, 0.4283, 0.4892, 0.5184, 0.4406, 0.5224, 0.4487, 0.6141, 0.4938, 0.608, 0.5005, 0.6964, 0.4607, 0.704, 0.477, 0.7906, 0.5098, 0.7825, 0.5219, 0.8648, 0.498, 0.8719, 0.4537, 0.136, 0.505, 0.1375, 0.5055, 0.228, 0.4548, 0.2293, 0.4406, 0.5224, 0.4892, 0.5184, 0.4938, 0.608, 0.4487, 0.6141, 0.5005, 0.6964, 0.5404, 0.692, 0.543, 0.7779, 0.5098, 0.7825, 0.5219, 0.8648, 0.5463, 0.8606, 0.5507, 0.9379, 0.5372, 0.9405, 0.4868, 0.4283, 0.5369, 0.4275, 0.5375, 0.5162, 0.4892, 0.5184, 0.4938, 0.608, 0.5386, 0.6045, 0.5404, 0.692, 0.5005, 0.6964, 0.5098, 0.7825, 0.543, 0.7779, 0.5463, 0.8606, 0.5219, 0.8648, 0.505, 0.1375, 0.5556, 0.1384, 0.5557, 0.2272, 0.5055, 0.228, 0.4892, 0.5184, 0.5375, 0.5162, 0.5386, 0.6045, 0.4938, 0.608, 0.5404, 0.692, 0.5801, 0.6908, 0.576, 0.7765, 0.543, 0.7779, 0.5463, 0.8606, 0.5708, 0.8595, 0.5643, 0.9371, 0.5507, 0.9379, 0.5369, 0.4275, 0.5864, 0.4273, 0.5852, 0.5156, 0.5375, 0.5162, 0.5386, 0.6045, 0.5831, 0.6035, 0.5801, 0.6908, 0.5404, 0.692, 0.543, 0.7779, 0.576, 0.7765, 0.5708, 0.8595, 0.5463, 0.8606, 0.5556, 0.1384, 0.6057, 0.1386, 0.6052, 0.227, 0.5557, 0.2272, 0.5375, 0.5162, 0.5852, 0.5156, 0.5831, 0.6035, 0.5386, 0.6045, 0.5801, 0.6908, 0.6191, 0.6926, 0.6086, 0.7786, 0.576, 0.7765, 0.5708, 0.8595, 0.5949, 0.8613, 0.5776, 0.9383, 0.5643, 0.9371, 0.5864, 0.4273, 0.6353, 0.4276, 0.6322, 0.5165, 0.5852, 0.5156, 0.5831, 0.6035, 0.6269, 0.605, 0.6191, 0.6926, 0.5801, 0.6908, 0.576, 0.7765, 0.6086, 0.7786, 0.5949, 0.8613, 0.5708, 0.8595, 0.6057, 0.1386, 0.6551, 0.1382, 0.6541, 0.2273, 0.6052, 0.227, 0.5852, 0.5156, 0.6322, 0.5165, 0.6269, 0.605, 0.5831, 0.6035, 0.6191, 0.6926, 0.6572, 0.6977, 0.6401, 0.7839, 0.6086, 0.7786, 0.5949, 0.8613, 0.618, 0.8661, 0.5902, 0.9413, 0.5776, 0.9383, 0.6353, 0.4276, 0.6836, 0.4285, 0.6786, 0.5191, 0.6322, 0.5165, 0.6269, 0.605, 0.6699, 0.6091, 0.6572, 0.6977, 0.6191, 0.6926, 0.6086, 0.7786, 0.6401, 0.7839, 0.618, 0.8661, 0.5949, 0.8613, 0.6551, 0.1382, 0.7039, 0.1372, 0.7023, 0.2282, 0.6541, 0.2273, 0.6322, 0.5165, 0.6786, 0.5191, 0.6699, 0.6091, 0.6269, 0.605, 0.6572, 0.6977, 0.6941, 0.706, 0.6702, 0.7927, 0.6401, 0.7839, 0.618, 0.8661, 0.6397, 0.8738, 0.6019, 0.9463, 0.5902, 0.9413, 0.6836, 0.4285, 0.731, 0.4299, 0.724, 0.5234, 0.6786, 0.5191, 0.6699, 0.6091, 0.7118, 0.6158, 0.6941, 0.706, 0.6572, 0.6977, 0.6401, 0.7839, 0.6702, 0.7927, 0.6397, 0.8738, 0.618, 0.8661, 0.7039, 0.1372, 0.7519, 0.1356, 0.7498, 0.2296, 0.7023, 0.2282, 0.6786, 0.5191, 0.724, 0.5234, 0.7118, 0.6158, 0.6699, 0.6091, 0.6941, 0.706, 0.729, 0.7177, 0.6983, 0.805, 0.6702, 0.7927, 0.6397, 0.8738, 0.6594, 0.8845, 0.6121, 0.9529, 0.6019, 0.9463, 0.731, 0.4299, 0.7774, 0.432, 0.7682, 0.5296, 0.724, 0.5234, 0.7118, 0.6158, 0.7522, 0.6253, 0.729, 0.7177, 0.6941, 0.706, 0.6702, 0.7927, 0.6983, 0.805, 0.6594, 0.8845, 0.6397, 0.8738, 0.7519, 0.1356, 0.7989, 0.1332, 0.7962, 0.2316, 0.7498, 0.2296, 0.724, 0.5234, 0.7682, 0.5296, 0.7522, 0.6253, 0.7118, 0.6158, 0.729, 0.7177, 0.7614, 0.7332, 0.7235, 0.8209, 0.6983, 0.805, 0.6594, 0.8845, 0.6766, 0.8981, 0.6206, 0.9612, 0.6121, 0.9529, 0.7774, 0.432, 0.8222, 0.4347, 0.8105, 0.5378, 0.7682, 0.5296, 0.7522, 0.6253, 0.7903, 0.638, 0.7614, 0.7332, 0.729, 0.7177, 0.6983, 0.805, 0.7235, 0.8209, 0.6766, 0.8981, 0.6594, 0.8845, 0.7989, 0.1332, 0.8444, 0.13, 0.841, 0.2344, 0.7962, 0.2316, 0.7682, 0.5296, 0.8105, 0.5378, 0.7903, 0.638, 0.7522, 0.6253, 0.7614, 0.7332, 0.7902, 0.7525, 0.7451, 0.8404, 0.7235, 0.8209, 0.6766, 0.8981, 0.6904, 0.9145, 0.6269, 0.9709, 0.6206, 0.9612, 0.8222, 0.4347, 0.8646, 0.4382, 0.8501, 0.5484, 0.8105, 0.5378, 0.7903, 0.638, 0.8253, 0.6541, 0.7902, 0.7525, 0.7614, 0.7332, 0.7235, 0.8209, 0.7451, 0.8404, 0.6904, 0.9145, 0.6766, 0.8981, 0.8444, 0.13, 0.8876, 0.1258, 0.8833, 0.2379, 0.841, 0.2344, 0.8105, 0.5378, 0.8501, 0.5484, 0.8253, 0.6541, 0.7903, 0.638, 0.7902, 0.7525, 0.8141, 0.7759, 0.7619, 0.8636, 0.7451, 0.8404, 0.6904, 0.9145, 0.7002, 0.9334, 0.6308, 0.9818, 0.6269, 0.9709, 0.8646, 0.4382, 0.903, 0.4427, 0.8854, 0.5616, 0.8501, 0.5484, 0.8253, 0.6541, 0.8556, 0.674, 0.8141, 0.7759, 0.7902, 0.7525, 0.7451, 0.8404, 0.7619, 0.8636, 0.7002, 0.9334, 0.6904, 0.9145, 0.8876, 0.1258, 0.927, 0.1205, 0.9218, 0.2424, 0.8833, 0.2379, 0.8501, 0.5484, 0.8854, 0.5616, 0.8556, 0.674, 0.8253, 0.6541, 0.8141, 0.7759, 0.8314, 0.8035, 0.7725, 0.8902, 0.7619, 0.8636, 0.7002, 0.9334, 0.7052, 0.9544, 0.632, 0.9934, 0.6308, 0.9818, 0.903, 0.4427, 0.9355, 0.4482, 0.9145, 0.5778, 0.8854, 0.5616, 0.8556, 0.674, 0.8793, 0.6979, 0.8314, 0.8035, 0.8141, 0.7759, 0.7619, 0.8636, 0.7725, 0.8902, 0.7052, 0.9544, 0.7002, 0.9334, 0.927, 0.1205, 0.9604, 0.114, 0.9543, 0.2479, 0.9218, 0.2424, 0.8854, 0.5616, 0.9145, 0.5778, 0.8793, 0.6979, 0.8556, 0.674, 0.8314, 0.8035, 0.8399, 0.8352, 0.7756, 0.9199, 0.7725, 0.8902, 0.7052, 0.9544, 0.7046, 0.977, 0.6303, 1.005, 0.632, 0.9934, 0.9355, 0.4482, 0.9587, 0.4549, 0.9342, 0.5972, 0.9145, 0.5778, 0.8793, 0.6979, 0.8937, 0.7261, 0.8399, 0.8352, 0.8314, 0.8035, 0.7725, 0.8902, 0.7756, 0.9199, 0.7046, 0.977, 0.7052, 0.9544, 0.9604, 0.114, 0.9847, 0.1061, 0.9775, 0.2545, 0.9543, 0.2479, 0.9145, 0.5778, 0.9342, 0.5972, 0.8937, 0.7261, 0.8793, 0.6979, 0.504, 0.7791, 0.511, 0.7685, 0.5749, 0.8054, 0.511, 0.7685, 0.5201, 0.759, 0.5749, 0.8054, 0.5201, 0.759, 0.5309, 0.7511, 0.5749, 0.8054, 0.5309, 0.7511, 0.543, 0.7448, 0.5749, 0.8054, 0.543, 0.7448, 0.5559, 0.7402, 0.5749, 0.8054, 0.5559, 0.7402, 0.5694, 0.7375, 0.5749, 0.8054, 0.5694, 0.7375, 0.583, 0.7368, 0.5749, 0.8054, 0.583, 0.7368, 0.5963, 0.738, 0.5749, 0.8054, 0.5963, 0.738, 0.609, 0.741, 0.5749, 0.8054, 0.609, 0.741, 0.6206, 0.7459, 0.5749, 0.8054, 0.6206, 0.7459, 0.6309, 0.7526, 0.5749, 0.8054, 0.6309, 0.7526, 0.6393, 0.7609, 0.5749, 0.8054, 0.6393, 0.7609, 0.6457, 0.7706, 0.5749, 0.8054, 0.6457, 0.7706, 0.6496, 0.7814, 0.5749, 0.8054, 0.6496, 0.7814, 0.6508, 0.7931, 0.5749, 0.8054, 0.6508, 0.7931, 0.649, 0.8052, 0.5749, 0.8054, 0.7989, 0.1332, 0.7976, -0.1455, 0.8426, -0.1655, 0.8444, 0.13, 0.505, 0.1375, 0.5061, -0.1186, 0.5564, -0.1132, 0.5556, 0.1384, 0.2478, 0.1217, 0.252, -0.2164, 0.3016, -0.1854, 0.2982, 0.1267, 0.7519, 0.1356, 0.751, -0.1306, 0.7976, -0.1455, 0.7989, 0.1332, 0.4537, 0.136, 0.4553, -0.128, 0.5061, -0.1186, 0.505, 0.1375, 0.9604, 0.114, 0.9568, -0.264, 0.9804, -0.3127, 0.9847, 0.1061, 0.7039, 0.1372, 0.7034, -0.1202, 0.751, -0.1306, 0.7519, 0.1356, 0.402, 0.1337, 0.404, -0.1419, 0.4553, -0.128, 0.4537, 0.136, 0.927, 0.1205, 0.924, -0.2238, 0.9568, -0.264, 0.9604, 0.114, 0.6551, 0.1382, 0.655, -0.114, 0.7034, -0.1202, 0.7039, 0.1372, 0.3499, 0.1307, 0.3526, -0.1608, 0.404, -0.1419, 0.402, 0.1337, 0.8876, 0.1258, 0.8852, -0.1913, 0.924, -0.2238, 0.927, 0.1205, 0.6057, 0.1386, 0.606, -0.1117, 0.655, -0.114, 0.6551, 0.1382, 0.2982, 0.1267, 0.3016, -0.1854, 0.3526, -0.1608, 0.3499, 0.1307, 0.8444, 0.13, 0.8426, -0.1655, 0.8852, -0.1913, 0.8876, 0.1258, 0.5556, 0.1384, 0.5564, -0.1132, 0.606, -0.1117, 0.6057, 0.1386])
me_dome.materials.append(mat_sky)
me_dome.materials.append(mat_underground)
me_dome.use_remesh_preserve_volume = False
me_dome.use_remesh_preserve_attributes = False
me_dome.use_mirror_vertex_groups = False
me_dome.update()
me_label_4 = bpy.data.meshes.new('Label 4')
me_label_4.from_pydata([(2.196, -0.7222, 1.363e-08), (-2.196, -0.7222, 1.363e-08), (2.196, 0.7222, -1.363e-08), (-2.196, 0.7222, -1.363e-08)], [], [(1, 0, 2, 3)])
me_label_4.use_remesh_preserve_volume = False
me_label_4.use_remesh_preserve_attributes = False
me_label_4.use_mirror_vertex_groups = False
me_label_4.update()

# ---- objects
ob_grass = bpy.data.objects.new('Grass', me_plane_005)
ob_houselight = bpy.data.objects.new('Houselight', me_houselight)
ob_flowarrow2 = bpy.data.objects.new('flowarrow2', me_flowarrow2)
ob_hemi = bpy.data.objects.new('Hemi', light_hemi)
ob_wire_2 = bpy.data.objects.new('Wire 2', me_wire_2)
ob_wire_1 = bpy.data.objects.new('Wire 1', me_wire_1)
ob_house = bpy.data.objects.new('house', me_house)
ob_wind_arrow1 = bpy.data.objects.new('Wind arrow1', me_wind_arrow1)
ob_power_station = bpy.data.objects.new('power station', me_power_station)
ob_windmillblades = bpy.data.objects.new('windmillblades', me_windmillblades)
ob_windmill_base = bpy.data.objects.new('windmill base', me_windmill_base)
ob_nacelle = bpy.data.objects.new('nacelle', me_nacelle)
ob_transmission_tower = bpy.data.objects.new('transmission tower', me_transmission_tower)
ob_wire_3 = bpy.data.objects.new('Wire 3', me_wire_3)
ob_wire_4 = bpy.data.objects.new('Wire 4', me_wire_4)
ob_wire_5 = bpy.data.objects.new('Wire 5', me_wire_5)
ob_flowarrow1 = bpy.data.objects.new('flowarrow1', me_flowarrow1)
ob_circulararrow = bpy.data.objects.new('circulararrow', me_circulararrow)
ob_spot = bpy.data.objects.new('Spot', light_spot)
ob_base = bpy.data.objects.new('Base', me_base)
ob_camera = bpy.data.objects.new('Camera', cam_camera)
ob_text4 = bpy.data.objects.new('Text4', me_text4)
ob_text3 = bpy.data.objects.new('Text3', me_text3)
ob_text2 = bpy.data.objects.new('Text2', me_text2)
ob_text1 = bpy.data.objects.new('Text1', me_text_1)
ob_reload = bpy.data.objects.new('reload', me_reload)
ob_black_strip = bpy.data.objects.new('Black strip', me_black_strip)
ob_next1 = bpy.data.objects.new('Next1', me_label_1)
ob_dome = bpy.data.objects.new('Dome', me_dome)
ob_label_4 = bpy.data.objects.new('Label 4', me_label_4)

# ---- transforms, parenting, visibility, modifiers, constraints
ob_grass.location = (1.803, 5.244, 0.05548)
ob_grass.rotation_euler = (0.0, 0.0, 0.152)
ob_grass.scale = (48.54, 20.12, 8.841)
ob_grass.lineart.crease_threshold = 0.0
ob_houselight.location = (26.9, -12.65, 2.575)
ob_houselight.scale = (1.195, 1.0, 2.212)
ob_houselight.hide_render = True
ob_houselight.lineart.crease_threshold = 0.0
ob_flowarrow2.location = (-5.115, 0.1337, 6.495)
ob_flowarrow2.rotation_euler = (-0.3491, -1.571, 0.0)
ob_flowarrow2.scale = (4.681e-05, 4.676e-05, 4.676e-05)
ob_flowarrow2.lock_rotations_4d = False
ob_flowarrow2.empty_display_type = 'ARROWS'
ob_flowarrow2.hide_render = True
ob_flowarrow2.lineart.crease_threshold = 0.0
ob_hemi.location = (4.29, 7.038, 32.51)
ob_hemi.lineart.crease_threshold = 0.0
ob_wire_2.location = (-4.07, -0.4392, 5.672)
ob_wire_2.rotation_euler = (0.0, 0.0, -0.6669)
ob_wire_2.scale = (0.1872, 0.1872, 0.1872)
ob_wire_2.lineart.crease_threshold = 0.0
ob_wire_1.location = (-18.26, 5.314, 0.07306)
ob_wire_1.rotation_euler = (0.0, 0.0, -0.3792)
ob_wire_1.scale = (0.1872, 0.1872, 0.1872)
ob_wire_1.lineart.crease_threshold = 0.0
ob_house.location = (27.15, -9.605, 6.02)
ob_house.rotation_euler = (0.0, 0.0, -0.04451)
ob_house.scale = (3.135, 3.135, 2.09)
ob_house.lock_rotations_4d = False
ob_house.empty_display_type = 'ARROWS'
ob_house.hide_select = True
ob_house.lineart.crease_threshold = 0.0
ob_wind_arrow1.location = (-31.17, -10.85, 13.42)
ob_wind_arrow1.rotation_euler = (0.0, 0.0, 0.853)
ob_wind_arrow1.scale = (5.412e-05, 3.865e-05, 3.865e-05)
ob_wind_arrow1.lock_rotations_4d = False
ob_wind_arrow1.empty_display_type = 'ARROWS'
ob_wind_arrow1.lineart.crease_threshold = 0.0
ob_power_station.location = (-3.289, -0.5884, 0.2404)
ob_power_station.lineart.crease_threshold = 0.0
ob_windmillblades.location = (-20.28, 2.366, 13.14)
ob_windmillblades.rotation_euler = (1.571, 0.0, -0.6109)
ob_windmillblades.scale = (1.899, 1.899, 1.809)
ob_windmillblades.lineart.crease_threshold = 0.0
ob_windmill_base.location = (-18.21, 5.314, 12.16)
ob_windmill_base.rotation_euler = (0.0, 0.0, -5.323)
ob_windmill_base.scale = (1.259, 1.259, 1.259)
ob_windmill_base.lineart.crease_threshold = 0.0
ob_nacelle.location = (-18.21, 5.314, 13.14)
ob_nacelle.rotation_euler = (5.323, 1.571, 0.0)
ob_nacelle.scale = (1.259, 1.259, 1.259)
ob_nacelle.lineart.crease_threshold = 0.0
ob_transmission_tower.location = (13.69, 1.76, 5.953)
ob_transmission_tower.rotation_euler = (0.0, 0.0, -0.5236)
ob_transmission_tower.scale = (0.2379, -0.1696, 5.617)
ob_transmission_tower.lock_rotations_4d = False
ob_transmission_tower.empty_display_type = 'ARROWS'
ob_transmission_tower.lineart.crease_threshold = 0.0
ob_wire_3.location = (-1.732, -0.6924, 5.672)
ob_wire_3.rotation_euler = (0.0, 0.0, -0.6669)
ob_wire_3.scale = (0.1872, 0.1872, 0.1872)
ob_wire_3.lineart.crease_threshold = 0.0
ob_wire_4.location = (28.95, -0.6924, 5.672)
ob_wire_4.rotation_euler = (0.0, 0.0, 2.475)
ob_wire_4.scale = (0.1872, 0.1872, 0.1872)
ob_wire_4.lineart.crease_threshold = 0.0
ob_wire_5.location = (28.95, -0.6924, 4.573)
ob_wire_5.rotation_euler = (0.0, 0.0, 2.475)
ob_wire_5.scale = (0.1872, 0.1872, 0.1872)
ob_wire_5.lineart.crease_threshold = 0.0
ob_flowarrow1.location = (-15.83, 4.373, 12.62)
ob_flowarrow1.rotation_euler = (0.3491, 1.571, 0.0)
ob_flowarrow1.scale = (2.362e-05, 2.36e-05, 2.36e-05)
ob_flowarrow1.lock_rotations_4d = False
ob_flowarrow1.empty_display_type = 'ARROWS'
ob_flowarrow1.lineart.crease_threshold = 0.0
ob_circulararrow.location = (-10.9, 3.593, 13.18)
ob_circulararrow.rotation_euler = (-0.3313, -10.24, -0.06589)
ob_circulararrow.scale = (0.4233, 0.4229, 0.4229)
ob_circulararrow.lock_rotations_4d = False
ob_circulararrow.empty_display_type = 'ARROWS'
ob_circulararrow.hide_render = True
ob_circulararrow.lineart.crease_threshold = 0.0
ob_spot.location = (27.54, 15.95, 0.07271)
ob_spot.lineart.crease_threshold = 0.0
ob_base.location = (-1.297, 44.09, 0.0)
ob_base.scale = (-91.38, -23.94, -51.89)
ob_base.hide_viewport = True
ob_base.lineart.crease_threshold = 0.0
ob_camera.location = (24.75, -84.73, 4.943)
ob_camera.rotation_euler = (1.529, -1.589e-06, 0.217)
ob_camera.scale = (1.0, 1.0, 1.0)
ob_camera.lineart.crease_threshold = 0.0
ob_text4.parent = ob_camera
ob_text4.matrix_parent_inverse = Matrix(((1.0, 0.0, 0.0, 0.0), (0.0, 1.0, 0.0, 0.0), (0.0, 0.0, 1.0, -1.0), (0.0, 0.0, 0.0, 1.0)))
ob_text4.location = (-0.09852, -0.1865, 0.01163)
ob_text4.scale = (-0.2679, -0.03756, -0.1056)
ob_text4.hide_render = True
ob_text4.lineart.crease_threshold = 0.0
ob_text3.parent = ob_camera
ob_text3.matrix_parent_inverse = Matrix(((1.0, 0.0, 0.0, 0.0), (0.0, 1.0, 0.0, 0.0), (0.0, 0.0, 1.0, -1.0), (0.0, 0.0, 0.0, 1.0)))
ob_text3.location = (-0.1166, -0.3185, 0.01186)
ob_text3.scale = (-0.2561, -0.03591, -0.1009)
ob_text3.hide_render = True
ob_text3.lineart.crease_threshold = 0.0
ob_text2.parent = ob_camera
ob_text2.matrix_parent_inverse = Matrix(((1.0, 0.0, 0.0, 0.0), (0.0, 1.0, 0.0, 0.0), (0.0, 0.0, 1.0, -1.0), (0.0, 0.0, 0.0, 1.0)))
ob_text2.location = (-0.08516, -0.3283, 0.01169)
ob_text2.scale = (-0.2769, -0.04203, -0.1047)
ob_text2.hide_render = True
ob_text2.lineart.crease_threshold = 0.0
ob_text1.parent = ob_camera
ob_text1.matrix_parent_inverse = Matrix(((1.0, 0.0, 0.0, 0.0), (0.0, 1.0, 0.0, 0.0), (0.0, 0.0, 1.0, -1.0), (0.0, 0.0, 0.0, 1.0)))
ob_text1.location = (-0.1495, -0.1917, 0.01158)
ob_text1.scale = (-0.2275, -0.0319, -0.08968)
ob_text1.lineart.crease_threshold = 0.0
ob_reload.parent = ob_camera
ob_reload.matrix_parent_inverse = Matrix(((1.0, 0.0, 0.0, 0.0), (0.0, 1.0, 0.0, 0.0), (0.0, 0.0, 1.0, -1.0), (0.0, 0.0, 0.0, 1.0)))
ob_reload.location = (0.3484, 0.1978, 0.0851)
ob_reload.rotation_euler = (0.0, -4.164e-07, 0.0)
ob_reload.scale = (0.02589, 0.01897, 0.01876)
ob_reload.lineart.crease_threshold = 0.0
ob_black_strip.parent = ob_camera
ob_black_strip.matrix_parent_inverse = Matrix(((1.0, 0.0, 0.0, 0.0), (0.0, 1.0, 0.0, 0.0), (0.0, 0.0, 1.0, -1.0), (0.0, 0.0, 0.0, 1.0)))
ob_black_strip.location = (0.0001374, -0.1957, -7.565e-06)
ob_black_strip.rotation_euler = (0.0, -4.164e-07, 0.0)
ob_black_strip.scale = (-0.4338, -0.04776, -0.06738)
ob_black_strip.lineart.crease_threshold = 0.0
ob_next1.parent = ob_camera
ob_next1.matrix_parent_inverse = Matrix(((1.0, 0.0, 0.0, 0.0), (0.0, 1.0, 0.0, 0.0), (0.0, 0.0, 1.0, -1.0), (0.0, 0.0, 0.0, 1.0)))
ob_next1.location = (0.3462, -0.1983, 0.0003078)
ob_next1.scale = (-0.02857, -0.02986, -0.04741)
ob_next1.lineart.crease_threshold = 0.0
ob_dome.location = (1.852, -8.163, -10.18)
ob_dome.scale = (49.73, 49.73, 49.73)
ob_dome.lineart.crease_threshold = 0.0
ob_label_4.parent = ob_camera
ob_label_4.matrix_parent_inverse = Matrix(((1.0, 0.0, 0.0, 0.0), (0.0, 1.0, 0.0, 0.0), (0.0, 0.0, 1.0, -1.0), (0.0, 0.0, 0.0, 1.0)))
ob_label_4.location = (0.0, 0.0, 0.0)
ob_label_4.rotation_euler = (0.0, -4.164e-07, 0.0)
ob_label_4.scale = (0.02772, 0.01462, 0.01462)
ob_label_4.lineart.crease_threshold = 0.0

# ---- collection membership
col_collection_1_001.objects.link(ob_grass)
col_collection_1_001.objects.link(ob_houselight)
col_collection_1_001.objects.link(ob_flowarrow2)
col_collection_1_001.objects.link(ob_hemi)
col_collection_1_001.objects.link(ob_wire_2)
col_collection_1_001.objects.link(ob_wire_1)
col_collection_1_001.objects.link(ob_house)
col_collection_1_001.objects.link(ob_wind_arrow1)
col_collection_1_001.objects.link(ob_power_station)
col_collection_1_001.objects.link(ob_windmillblades)
col_collection_1_001.objects.link(ob_windmill_base)
col_collection_1_001.objects.link(ob_nacelle)
col_collection_1_001.objects.link(ob_transmission_tower)
col_collection_1_001.objects.link(ob_wire_3)
col_collection_1_001.objects.link(ob_wire_4)
col_collection_1_001.objects.link(ob_wire_5)
col_collection_1_001.objects.link(ob_flowarrow1)
col_collection_1_001.objects.link(ob_circulararrow)
col_collection_2.objects.link(ob_spot)
col_collection_2.objects.link(ob_base)
col_collection_3.objects.link(ob_camera)
col_collection_3.objects.link(ob_text4)
col_collection_3.objects.link(ob_text3)
col_collection_3.objects.link(ob_text2)
col_collection_3.objects.link(ob_text1)
col_collection_3.objects.link(ob_reload)
col_collection_3.objects.link(ob_black_strip)
col_collection_3.objects.link(ob_next1)
col_collection_11.objects.link(ob_dome)
col_collection_13.objects.link(ob_label_4)

# ---- scene / render settings (as saved in the file)
scene.camera = ob_camera
scene.frame_start = 1; scene.frame_end = 45; scene.frame_set(1)
scene.render.engine = 'BLENDER_EEVEE_NEXT'
scene.render.image_settings.color_mode = 'RGB'
scene.render.image_settings.compression = 90
scene.render.dither_intensity = 0.0
scene.cycles.use_denoising = False
scene.cycles.samples = 10
scene.cycles.sampling_pattern = 'TABULATED_SOBOL'
scene.cycles.light_sampling_threshold = 0.0
scene.cycles.use_adaptive_sampling = False
scene.cycles.use_light_tree = False
scene.cycles.blur_glossy = 0.0
scene.cycles.volume_bounces = 1
scene.cycles.pixel_filter_type = 'GAUSSIAN'
scene.cycles.sample_clamp_indirect = 0.0
scene.view_settings.view_transform = 'Standard'
bpy.context.view_layer.update()
